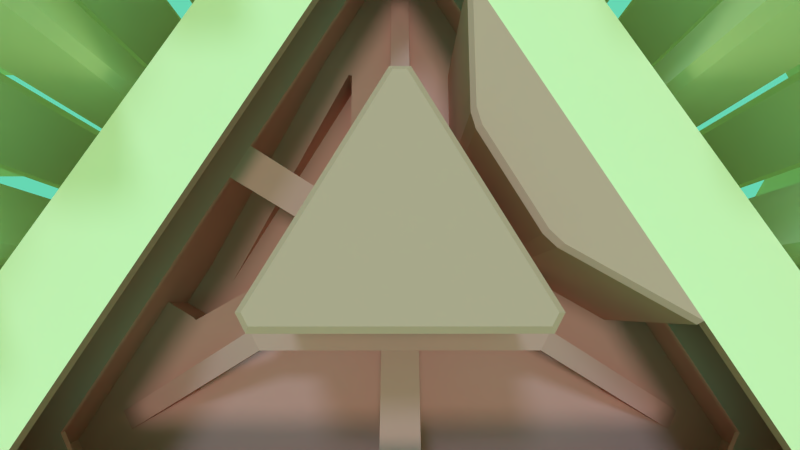 # Source: Jael.blend  (saved by Blender 2.79.0; exported with 4.5.12 LTS)
import bpy
from mathutils import Matrix  # noqa: F401  (used for matrix-valued properties, if any)

bpy.ops.wm.read_factory_settings(use_empty=True)
scene = bpy.context.scene
scene.name = 'Scene'

# ---- collections
col_collection_1 = bpy.data.collections.new('Collection 1'); scene.collection.children.link(col_collection_1)
col_collection_10 = bpy.data.collections.new('Collection 10'); scene.collection.children.link(col_collection_10)

# ---- materials (node trees are filled in below, after node groups)
mat_inaccessible = bpy.data.materials.new('inaccessible')
mat_inaccessible.alpha_threshold = 0.0
mat_inaccessible.use_transparent_shadow = False
mat_inaccessible.diffuse_color = (1.0, 0.8796, 0.5149, 1.0)
mat_inaccessible.roughness = 0.5
mat_accessible = bpy.data.materials.new('accessible')
mat_accessible.alpha_threshold = 0.0
mat_accessible.use_transparent_shadow = False
mat_accessible.diffuse_color = (0.7573, 0.3721, 0.2864, 1.0)
mat_accessible.roughness = 0.5
mat_accessible.line_color = (0.0, 0.0, 0.0, 1.0)

# ---- material node trees

# ---- world
world_world_001 = bpy.data.worlds.new('World.001'); scene.world = world_world_001
world_world_001.color = (0.1331, 0.685, 0.4529)
world_world_001.use_sun_shadow = False
world_world_001.sun_shadow_jitter_overblur = 0.0
world_world_001.cycles.sampling_method = 'MANUAL'

# ---- cameras
cam_camera = bpy.data.cameras.new('Camera')
cam_camera.clip_end = 100.0
cam_camera.lens = 19.07
cam_camera.sensor_width = 32.0
cam_camera.sensor_height = 18.0
cam_camera.display_size = 2.0
cam_camera.lens_unit = 'FOV'
cam_camera.dof.focus_distance = 0.0
cam_camera.dof.aperture_fstop = 128.0
cam_camera.dof.aperture_blades = 6

# ---- lights
light_sun_002 = bpy.data.lights.new('sun.002', 'SUN')
light_sun_002.color = (0.07473, 0.2994, 0.5705)
light_sun_002.transmission_factor = 0.0
light_sun_002.angle = 0.1993
light_sun_002.energy = 1.0
light_sun_002.shadow_buffer_clip_start = 0.5
light_sun_002.shadow_soft_size = 0.1
light_sun_002.shadow_cascade_max_distance = 1000.0
light_sun_002.cycles.use_multiple_importance_sampling = False
light_sun_001 = bpy.data.lights.new('sun.001', 'SUN')
light_sun_001.color = (0.3801, 0.6442, 1.0)
light_sun_001.transmission_factor = 0.0
light_sun_001.angle = 0.1993
light_sun_001.energy = 1.0
light_sun_001.shadow_buffer_clip_start = 0.5
light_sun_001.shadow_soft_size = 0.1
light_sun_001.shadow_cascade_max_distance = 1000.0
light_sun_001.cycles.use_multiple_importance_sampling = False
light_area = bpy.data.lights.new('Area', 'SUN')
light_area.transmission_factor = 0.0
light_area.angle = 0.1993
light_area.energy = 0.8
light_area.shadow_buffer_clip_start = 0.5
light_area.shadow_soft_size = 0.1
light_area.shadow_cascade_max_distance = 1000.0

# ---- meshes
me_cube_008 = bpy.data.meshes.new('Cube.008')
me_cube_008.from_pydata([(4.41, 51.67, 30.0), (10.25, 48.3, 30.0), (10.25, 47.1, 30.0), (-0.6152, -26.59, 30.0), (-1.654, -25.99, 30.0), (5.226, -22.01, 30.0), (5.226, -23.21, 30.0), (-1.654, -19.24, 30.0), (-0.6152, -18.64, 30.0), (-1.654, -2.442, 30.0), (-0.6152, -1.842, 30.0), (-0.6152, -9.787, 30.0), (-1.654, -9.187, 30.0), (5.226, -5.214, 30.0), (5.226, -6.414, 30.0), (-10.25, -14.7, 30.0), (-10.25, -13.5, 30.0), (-3.371, -17.47, 30.0), (-4.41, -18.07, 30.0), (-4.41, -10.12, 30.0), (-3.371, -10.72, 30.0), (-0.6152, 15.08, 30.0), (-1.654, 14.48, 30.0), (5.226, 10.5, 30.0), (5.226, 11.7, 30.0), (-1.654, 7.731, 30.0), (-0.6152, 7.131, 30.0), (-10.25, 3.186, 30.0), (-10.25, 1.986, 30.0), (-3.371, 5.958, 30.0), (-4.41, 6.558, 30.0), (-4.41, -1.387, 30.0), (-3.371, -0.787, 30.0), (-1.654, 31.16, 30.0), (-0.6152, 31.76, 30.0), (-0.6152, 23.81, 30.0), (-1.654, 24.41, 30.0), (5.226, 28.39, 30.0), (5.226, 27.19, 30.0), (-10.25, 18.9, 30.0), (-10.25, 20.1, 30.0), (-3.371, 16.13, 30.0), (-4.41, 15.53, 30.0), (-4.41, 23.48, 30.0), (-3.371, 22.88, 30.0), (-1.654, 48.08, 30.0), (-1.654, 41.33, 30.0), (-0.6152, 40.73, 30.0), (-10.25, 36.79, 30.0), (-10.25, 35.59, 30.0), (-3.371, 39.56, 30.0), (-4.41, 40.16, 30.0), (-4.41, 32.21, 30.0), (-3.371, 32.81, 30.0), (-1.654, -36.04, 30.0), (-0.6152, -35.44, 30.0), (-0.6152, -43.39, 30.0), (-1.654, -42.79, 30.0), (5.226, -38.81, 30.0), (5.226, -40.01, 30.0), (-10.25, -48.3, 30.0), (-10.25, -47.1, 30.0), (-3.371, -51.07, 30.0), (-4.41, -51.67, 30.0), (-4.41, -43.72, 30.0), (-3.371, -44.32, 30.0), (-10.25, -30.41, 30.0), (-10.25, -31.61, 30.0), (-3.371, -27.64, 30.0), (-4.41, -27.04, 30.0), (-4.41, -34.99, 30.0), (-3.371, -34.39, 30.0), (4.41, 51.67, -30.0), (10.25, 48.3, -30.0), (10.25, 47.1, -30.0), (-0.6152, -26.59, -30.0), (-1.654, -25.99, -30.0), (5.226, -22.01, -30.0), (5.226, -23.21, -30.0), (-1.654, -19.24, -30.0), (-0.6152, -18.64, -30.0), (-1.654, -2.442, -30.0), (-0.6152, -1.842, -30.0), (-0.6152, -9.787, -30.0), (-1.654, -9.187, -30.0), (5.226, -5.214, -30.0), (5.226, -6.414, -30.0), (-10.25, -14.7, -30.0), (-10.25, -13.5, -30.0), (-3.371, -17.47, -30.0), (-4.41, -18.07, -30.0), (-4.41, -10.12, -30.0), (-3.371, -10.72, -30.0), (-0.6152, 15.08, -30.0), (-1.654, 14.48, -30.0), (5.226, 10.5, -30.0), (5.226, 11.7, -30.0), (-1.654, 7.731, -30.0), (-0.6152, 7.131, -30.0), (-10.25, 3.186, -30.0), (-10.25, 1.986, -30.0), (-3.371, 5.958, -30.0), (-4.41, 6.558, -30.0), (-4.41, -1.387, -30.0), (-3.371, -0.787, -30.0), (-1.654, 31.16, -30.0), (-0.6152, 31.76, -30.0), (-0.6152, 23.81, -30.0), (-1.654, 24.41, -30.0), (5.226, 28.39, -30.0), (5.226, 27.19, -30.0), (-10.25, 18.9, -30.0), (-10.25, 20.1, -30.0), (-3.371, 16.13, -30.0), (-4.41, 15.53, -30.0), (-4.41, 23.48, -30.0), (-3.371, 22.88, -30.0), (-1.654, 48.08, -30.0), (-1.654, 41.33, -30.0), (-0.6152, 40.73, -30.0), (-10.25, 36.79, -30.0), (-10.25, 35.59, -30.0), (-3.371, 39.56, -30.0), (-4.41, 40.16, -30.0), (-4.41, 32.21, -30.0), (-3.371, 32.81, -30.0), (-1.654, -36.04, -30.0), (-0.6152, -35.44, -30.0), (-0.6152, -43.39, -30.0), (-1.654, -42.79, -30.0), (5.226, -38.81, -30.0), (5.226, -40.01, -30.0), (-10.25, -48.3, -30.0), (-10.25, -47.1, -30.0), (-3.371, -51.07, -30.0), (-4.41, -51.67, -30.0), (-4.41, -43.72, -30.0), (-3.371, -44.32, -30.0), (-10.25, -30.41, -30.0), (-10.25, -31.61, -30.0), (-3.371, -27.64, -30.0), (-4.41, -27.04, -30.0), (-4.41, -34.99, -30.0), (-3.371, -34.39, -30.0)], [], [(70, 67, 139, 142), (60, 61, 133, 132), (50, 53, 125, 122), (47, 46, 118, 119), (18, 15, 87, 90), (68, 71, 143, 140), (62, 63, 135, 134), (58, 59, 131, 130), (0, 1, 73, 72), (36, 33, 105, 108), (16, 19, 91, 88), (9, 10, 82, 81), (45, 0, 72, 117), (34, 37, 109, 106), (28, 27, 99, 100), (20, 17, 89, 92), (11, 12, 84, 83), (7, 8, 80, 79), (63, 60, 132, 135), (46, 45, 117, 118), (38, 35, 107, 110), (30, 29, 101, 102), (26, 25, 97, 98), (61, 64, 136, 133), (54, 55, 127, 126), (2, 47, 119, 74), (43, 44, 116, 115), (12, 9, 81, 84), (65, 62, 134, 137), (56, 57, 129, 128), (53, 52, 124, 125), (27, 30, 102, 99), (10, 13, 85, 82), (3, 4, 76, 75), (71, 70, 142, 143), (31, 28, 100, 103), (22, 21, 93, 94), (14, 11, 83, 86), (5, 6, 78, 77), (57, 54, 126, 129), (39, 40, 112, 111), (29, 32, 104, 101), (24, 23, 95, 96), (19, 20, 92, 91), (55, 58, 130, 127), (49, 48, 120, 121), (41, 42, 114, 113), (37, 38, 110, 109), (6, 3, 75, 78), (67, 66, 138, 139), (59, 56, 128, 131), (51, 50, 122, 123), (21, 24, 96, 93), (4, 7, 79, 76), (69, 68, 140, 141), (64, 65, 137, 136), (42, 39, 111, 114), (25, 22, 94, 97), (15, 16, 88, 87), (8, 5, 77, 80), (48, 51, 123, 120), (40, 43, 115, 112), (33, 34, 106, 105), (23, 26, 98, 95), (17, 18, 90, 89), (13, 14, 86, 85), (1, 2, 74, 73), (66, 69, 141, 138), (52, 49, 121, 124), (44, 41, 113, 116), (35, 36, 108, 107), (32, 31, 103, 104)])
me_cube_008.materials.append(mat_inaccessible)
me_cube_008.use_remesh_preserve_volume = False
me_cube_008.use_remesh_preserve_attributes = False
me_cube_008.use_mirror_vertex_groups = False
me_cube_008.update()
me_cube_007 = bpy.data.meshes.new('Cube.007')
me_cube_007.from_pydata([(3.605, -55.54, -111.0), (1.63, -54.4, -111.0), (14.7, -46.85, -111.0), (14.7, -49.13, -111.0), (1.63, -41.58, -111.0), (3.605, -40.44, -111.0), (1.63, -54.4, 44.62), (3.605, -55.54, 44.62), (14.7, -49.13, 44.62), (14.7, -46.85, 44.62), (3.605, -40.44, 44.62), (1.63, -41.58, 44.62), (1.63, -9.664, -111.0), (3.605, -8.524, -111.0), (3.605, -23.62, -111.0), (1.63, -22.48, -111.0), (14.7, -14.93, -111.0), (14.7, -17.21, -111.0), (3.605, -8.524, 44.62), (1.63, -9.664, 44.62), (1.63, -22.48, 44.62), (3.605, -23.62, 44.62), (14.7, -17.21, 44.62), (14.7, -14.93, 44.62), (-14.7, -32.95, -111.0), (-14.7, -30.67, -111.0), (-1.63, -38.22, -111.0), (-3.605, -39.36, -111.0), (-3.605, -24.26, -111.0), (-1.63, -25.4, -111.0), (-14.7, -30.67, 67.42), (-14.7, -32.95, 67.42), (-3.605, -39.36, 67.42), (-1.63, -38.22, 67.42), (-1.63, -25.4, 67.42), (-3.605, -24.26, 67.42), (3.605, 23.62, -111.0), (1.63, 22.48, -111.0), (14.7, 14.93, -111.0), (14.7, 17.21, -111.0), (1.63, 9.664, -111.0), (3.605, 8.524, -111.0), (1.63, 22.48, 44.62), (3.605, 23.62, 44.62), (14.7, 17.21, 44.62), (14.7, 14.93, 44.62), (3.605, 8.524, 44.62), (1.63, 9.664, 44.62), (-14.7, 1.028, -111.0), (-14.7, -1.252, -111.0), (-1.63, 6.296, -111.0), (-3.605, 7.436, -111.0), (-3.605, -7.66, -111.0), (-1.63, -6.52, -111.0), (-14.7, -1.252, 67.42), (-14.7, 1.028, 67.42), (-3.605, 7.436, 67.42), (-1.63, 6.296, 67.42), (-1.63, -6.52, 67.42), (-3.605, -7.66, 67.42), (1.63, 54.18, -111.0), (3.605, 55.32, -111.0), (3.605, 40.22, -111.0), (1.63, 41.36, -111.0), (14.7, 48.91, -111.0), (14.7, 46.63, -111.0), (3.605, 55.32, 44.62), (1.63, 54.18, 44.62), (1.63, 41.36, 44.62), (3.605, 40.22, 44.62), (14.7, 46.63, 44.62), (14.7, 48.91, 44.62), (-14.7, 30.89, -111.0), (-14.7, 33.17, -111.0), (-1.63, 25.62, -111.0), (-3.605, 24.48, -111.0), (-3.605, 39.58, -111.0), (-1.63, 38.44, -111.0), (-14.7, 33.17, 67.42), (-14.7, 30.89, 67.42), (-3.605, 24.48, 67.42), (-1.63, 25.62, 67.42), (-1.63, 38.44, 67.42), (-3.605, 39.58, 67.42), (-14.7, 64.87, -111.0), (-14.7, 62.59, -111.0), (-1.63, 70.14, -111.0), (-3.605, 71.28, -111.0), (-3.605, 56.18, -111.0), (-1.63, 57.32, -111.0), (-14.7, 62.59, 67.42), (-14.7, 64.87, 67.42), (-3.605, 71.28, 67.42), (-1.63, 70.14, 67.42), (-1.63, 57.32, 67.42), (-3.605, 56.18, 67.42), (1.63, -73.5, -111.0), (3.605, -72.36, -111.0), (3.605, -87.46, -111.0), (1.63, -86.32, -111.0), (14.7, -78.77, -111.0), (14.7, -81.05, -111.0), (3.605, -72.36, 44.62), (1.63, -73.5, 44.62), (1.63, -86.32, 44.62), (3.605, -87.46, 44.62), (14.7, -81.05, 44.62), (14.7, -78.77, 44.62), (-14.7, -96.79, -111.0), (-14.7, -94.51, -111.0), (-1.63, -102.1, -111.0), (-3.605, -103.2, -111.0), (-3.605, -88.1, -111.0), (-1.63, -89.24, -111.0), (-14.7, -94.51, 67.42), (-14.7, -96.79, 67.42), (-3.605, -103.2, 67.42), (-1.63, -102.1, 67.42), (-1.63, -89.24, 67.42), (-3.605, -88.1, 67.42), (-14.7, -62.81, -111.0), (-14.7, -65.09, -111.0), (-1.63, -57.54, -111.0), (-3.605, -56.4, -111.0), (-3.605, -71.5, -111.0), (-1.63, -70.36, -111.0), (-14.7, -65.09, 67.42), (-14.7, -62.81, 67.42), (-3.605, -56.4, 67.42), (-1.63, -57.54, 67.42), (-1.63, -70.36, 67.42), (-3.605, -71.5, 67.42), (1.63, 86.1, -111.0), (3.605, 87.24, -111.0), (3.605, 72.14, -111.0), (1.63, 73.28, -111.0), (14.7, 80.83, -111.0), (14.7, 78.55, -111.0), (3.605, 87.24, 44.62), (1.63, 86.1, 44.62), (1.63, 73.28, 44.62), (3.605, 72.14, 44.62), (14.7, 78.55, 44.62), (14.7, 80.83, 44.62), (-14.7, 96.79, -111.0), (-14.7, 94.51, -111.0), (-1.63, 102.1, -111.0), (-3.605, 103.2, -111.0), (-3.605, 88.1, -111.0), (-1.63, 89.24, -111.0), (-14.7, 94.51, 67.42), (-14.7, 96.79, 67.42), (-3.605, 103.2, 67.42), (-1.63, 102.1, 67.42), (-1.63, 89.24, 67.42), (-3.605, 88.1, 67.42)], [], [(5, 10, 9, 2), (8, 9, 10, 11, 6, 7), (1, 6, 11, 4), (4, 11, 10, 5), (6, 1, 0, 7), (2, 9, 8, 3), (3, 8, 7, 0), (17, 22, 21, 14), (20, 21, 22, 23, 18, 19), (13, 18, 23, 16), (16, 23, 22, 17), (18, 13, 12, 19), (14, 21, 20, 15), (15, 20, 19, 12), (29, 34, 33, 26), (32, 33, 34, 35, 30, 31), (25, 30, 35, 28), (28, 35, 34, 29), (30, 25, 24, 31), (26, 33, 32, 27), (27, 32, 31, 24), (41, 38, 45, 46), (44, 43, 42, 47, 46, 45), (37, 40, 47, 42), (40, 41, 46, 47), (42, 43, 36, 37), (38, 39, 44, 45), (39, 36, 43, 44), (53, 50, 57, 58), (56, 55, 54, 59, 58, 57), (49, 52, 59, 54), (52, 53, 58, 59), (54, 55, 48, 49), (50, 51, 56, 57), (51, 48, 55, 56), (65, 70, 69, 62), (68, 69, 70, 71, 66, 67), (61, 66, 71, 64), (64, 71, 70, 65), (66, 61, 60, 67), (62, 69, 68, 63), (63, 68, 67, 60), (77, 82, 81, 74), (80, 81, 82, 83, 78, 79), (73, 78, 83, 76), (76, 83, 82, 77), (78, 73, 72, 79), (74, 81, 80, 75), (75, 80, 79, 72), (89, 86, 93, 94), (92, 91, 90, 95, 94, 93), (85, 88, 95, 90), (88, 89, 94, 95), (90, 91, 84, 85), (86, 87, 92, 93), (87, 84, 91, 92), (101, 106, 105, 98), (104, 105, 106, 107, 102, 103), (97, 102, 107, 100), (100, 107, 106, 101), (102, 97, 96, 103), (98, 105, 104, 99), (99, 104, 103, 96), (113, 118, 117, 110), (116, 117, 118, 119, 114, 115), (109, 114, 119, 112), (112, 119, 118, 113), (114, 109, 108, 115), (110, 117, 116, 111), (111, 116, 115, 108), (125, 122, 129, 130), (128, 127, 126, 131, 130, 129), (121, 124, 131, 126), (124, 125, 130, 131), (126, 127, 120, 121), (122, 123, 128, 129), (123, 120, 127, 128), (137, 142, 141, 134), (140, 141, 142, 143, 138, 139), (133, 138, 143, 136), (136, 143, 142, 137), (138, 133, 132, 139), (134, 141, 140, 135), (135, 140, 139, 132), (149, 146, 153, 154), (152, 151, 150, 155, 154, 153), (145, 148, 155, 150), (148, 149, 154, 155), (150, 151, 144, 145), (146, 147, 152, 153), (147, 144, 151, 152)])
me_cube_007.materials.append(mat_inaccessible)
me_cube_007.use_remesh_preserve_volume = False
me_cube_007.use_remesh_preserve_attributes = False
me_cube_007.use_mirror_vertex_groups = False
me_cube_007.update()
me_cube_006 = bpy.data.meshes.new('Cube.006')
me_cube_006.from_pydata([(3.605, -55.54, -111.0), (1.63, -54.4, -111.0), (14.7, -46.85, -111.0), (14.7, -49.13, -111.0), (1.63, -41.58, -111.0), (3.605, -40.44, -111.0), (1.63, -54.4, 44.62), (3.605, -55.54, 44.62), (14.7, -49.13, 44.62), (14.7, -46.85, 44.62), (3.605, -40.44, 44.62), (1.63, -41.58, 44.62), (1.63, -9.664, -111.0), (3.605, -8.524, -111.0), (3.605, -23.62, -111.0), (1.63, -22.48, -111.0), (14.7, -14.93, -111.0), (14.7, -17.21, -111.0), (3.605, -8.524, 44.62), (1.63, -9.664, 44.62), (1.63, -22.48, 44.62), (3.605, -23.62, 44.62), (14.7, -17.21, 44.62), (14.7, -14.93, 44.62), (-14.7, -32.95, -111.0), (-14.7, -30.67, -111.0), (-1.63, -38.22, -111.0), (-3.605, -39.36, -111.0), (-3.605, -24.26, -111.0), (-1.63, -25.4, -111.0), (-14.7, -30.67, 67.42), (-14.7, -32.95, 67.42), (-3.605, -39.36, 67.42), (-1.63, -38.22, 67.42), (-1.63, -25.4, 67.42), (-3.605, -24.26, 67.42), (3.605, 23.62, -111.0), (1.63, 22.48, -111.0), (14.7, 14.93, -111.0), (14.7, 17.21, -111.0), (1.63, 9.664, -111.0), (3.605, 8.524, -111.0), (1.63, 22.48, 44.62), (3.605, 23.62, 44.62), (14.7, 17.21, 44.62), (14.7, 14.93, 44.62), (3.605, 8.524, 44.62), (1.63, 9.664, 44.62), (-14.7, 1.028, -111.0), (-14.7, -1.252, -111.0), (-1.63, 6.296, -111.0), (-3.605, 7.436, -111.0), (-3.605, -7.66, -111.0), (-1.63, -6.52, -111.0), (-14.7, -1.252, 67.42), (-14.7, 1.028, 67.42), (-3.605, 7.436, 67.42), (-1.63, 6.296, 67.42), (-1.63, -6.52, 67.42), (-3.605, -7.66, 67.42), (1.63, 54.18, -111.0), (3.605, 55.32, -111.0), (3.605, 40.22, -111.0), (1.63, 41.36, -111.0), (14.7, 48.91, -111.0), (14.7, 46.63, -111.0), (3.605, 55.32, 44.62), (1.63, 54.18, 44.62), (1.63, 41.36, 44.62), (3.605, 40.22, 44.62), (14.7, 46.63, 44.62), (14.7, 48.91, 44.62), (-14.7, 30.89, -111.0), (-14.7, 33.17, -111.0), (-1.63, 25.62, -111.0), (-3.605, 24.48, -111.0), (-3.605, 39.58, -111.0), (-1.63, 38.44, -111.0), (-14.7, 33.17, 67.42), (-14.7, 30.89, 67.42), (-3.605, 24.48, 67.42), (-1.63, 25.62, 67.42), (-1.63, 38.44, 67.42), (-3.605, 39.58, 67.42), (-14.7, 64.87, -111.0), (-14.7, 62.59, -111.0), (-1.63, 70.14, -111.0), (-3.605, 71.28, -111.0), (-3.605, 56.18, -111.0), (-1.63, 57.32, -111.0), (-14.7, 62.59, 67.42), (-14.7, 64.87, 67.42), (-3.605, 71.28, 67.42), (-1.63, 70.14, 67.42), (-1.63, 57.32, 67.42), (-3.605, 56.18, 67.42), (1.63, -73.5, -111.0), (3.605, -72.36, -111.0), (3.605, -87.46, -111.0), (1.63, -86.32, -111.0), (14.7, -78.77, -111.0), (14.7, -81.05, -111.0), (3.605, -72.36, 44.62), (1.63, -73.5, 44.62), (1.63, -86.32, 44.62), (3.605, -87.46, 44.62), (14.7, -81.05, 44.62), (14.7, -78.77, 44.62), (-14.7, -96.79, -111.0), (-14.7, -94.51, -111.0), (-1.63, -102.1, -111.0), (-3.605, -103.2, -111.0), (-3.605, -88.1, -111.0), (-1.63, -89.24, -111.0), (-14.7, -94.51, 67.42), (-14.7, -96.79, 67.42), (-3.605, -103.2, 67.42), (-1.63, -102.1, 67.42), (-1.63, -89.24, 67.42), (-3.605, -88.1, 67.42), (-14.7, -62.81, -111.0), (-14.7, -65.09, -111.0), (-1.63, -57.54, -111.0), (-3.605, -56.4, -111.0), (-3.605, -71.5, -111.0), (-1.63, -70.36, -111.0), (-14.7, -65.09, 67.42), (-14.7, -62.81, 67.42), (-3.605, -56.4, 67.42), (-1.63, -57.54, 67.42), (-1.63, -70.36, 67.42), (-3.605, -71.5, 67.42), (1.63, 86.1, -111.0), (3.605, 87.24, -111.0), (3.605, 72.14, -111.0), (1.63, 73.28, -111.0), (14.7, 80.83, -111.0), (14.7, 78.55, -111.0), (3.605, 87.24, 44.62), (1.63, 86.1, 44.62), (1.63, 73.28, 44.62), (3.605, 72.14, 44.62), (14.7, 78.55, 44.62), (14.7, 80.83, 44.62), (-14.7, 96.79, -111.0), (-14.7, 94.51, -111.0), (-1.63, 102.1, -111.0), (-3.605, 103.2, -111.0), (-3.605, 88.1, -111.0), (-1.63, 89.24, -111.0), (-14.7, 94.51, 67.42), (-14.7, 96.79, 67.42), (-3.605, 103.2, 67.42), (-1.63, 102.1, 67.42), (-1.63, 89.24, 67.42), (-3.605, 88.1, 67.42)], [], [(5, 10, 9, 2), (8, 9, 10, 11, 6, 7), (1, 6, 11, 4), (4, 11, 10, 5), (6, 1, 0, 7), (2, 9, 8, 3), (3, 8, 7, 0), (17, 22, 21, 14), (20, 21, 22, 23, 18, 19), (13, 18, 23, 16), (16, 23, 22, 17), (18, 13, 12, 19), (14, 21, 20, 15), (15, 20, 19, 12), (29, 34, 33, 26), (32, 33, 34, 35, 30, 31), (25, 30, 35, 28), (28, 35, 34, 29), (30, 25, 24, 31), (26, 33, 32, 27), (27, 32, 31, 24), (41, 38, 45, 46), (44, 43, 42, 47, 46, 45), (37, 40, 47, 42), (40, 41, 46, 47), (42, 43, 36, 37), (38, 39, 44, 45), (39, 36, 43, 44), (53, 50, 57, 58), (56, 55, 54, 59, 58, 57), (49, 52, 59, 54), (52, 53, 58, 59), (54, 55, 48, 49), (50, 51, 56, 57), (51, 48, 55, 56), (65, 70, 69, 62), (68, 69, 70, 71, 66, 67), (61, 66, 71, 64), (64, 71, 70, 65), (66, 61, 60, 67), (62, 69, 68, 63), (63, 68, 67, 60), (77, 82, 81, 74), (80, 81, 82, 83, 78, 79), (73, 78, 83, 76), (76, 83, 82, 77), (78, 73, 72, 79), (74, 81, 80, 75), (75, 80, 79, 72), (89, 86, 93, 94), (92, 91, 90, 95, 94, 93), (85, 88, 95, 90), (88, 89, 94, 95), (90, 91, 84, 85), (86, 87, 92, 93), (87, 84, 91, 92), (101, 106, 105, 98), (104, 105, 106, 107, 102, 103), (97, 102, 107, 100), (100, 107, 106, 101), (102, 97, 96, 103), (98, 105, 104, 99), (99, 104, 103, 96), (113, 118, 117, 110), (116, 117, 118, 119, 114, 115), (109, 114, 119, 112), (112, 119, 118, 113), (114, 109, 108, 115), (110, 117, 116, 111), (111, 116, 115, 108), (125, 122, 129, 130), (128, 127, 126, 131, 130, 129), (121, 124, 131, 126), (124, 125, 130, 131), (126, 127, 120, 121), (122, 123, 128, 129), (123, 120, 127, 128), (137, 142, 141, 134), (140, 141, 142, 143, 138, 139), (133, 138, 143, 136), (136, 143, 142, 137), (138, 133, 132, 139), (134, 141, 140, 135), (135, 140, 139, 132), (149, 146, 153, 154), (152, 151, 150, 155, 154, 153), (145, 148, 155, 150), (148, 149, 154, 155), (150, 151, 144, 145), (146, 147, 152, 153), (147, 144, 151, 152)])
me_cube_006.materials.append(mat_inaccessible)
me_cube_006.use_remesh_preserve_volume = False
me_cube_006.use_remesh_preserve_attributes = False
me_cube_006.use_mirror_vertex_groups = False
me_cube_006.update()
me_cube_000 = bpy.data.meshes.new('Cube.000')
me_cube_000.from_pydata([(3.605, -55.54, -111.0), (1.63, -54.4, -111.0), (14.7, -46.85, -111.0), (14.7, -49.13, -111.0), (1.63, -41.58, -111.0), (3.605, -40.44, -111.0), (1.63, -54.4, 44.62), (3.605, -55.54, 44.62), (14.7, -49.13, 44.62), (14.7, -46.85, 44.62), (3.605, -40.44, 44.62), (1.63, -41.58, 44.62), (1.63, -9.664, -111.0), (3.605, -8.524, -111.0), (3.605, -23.62, -111.0), (1.63, -22.48, -111.0), (14.7, -14.93, -111.0), (14.7, -17.21, -111.0), (3.605, -8.524, 44.62), (1.63, -9.664, 44.62), (1.63, -22.48, 44.62), (3.605, -23.62, 44.62), (14.7, -17.21, 44.62), (14.7, -14.93, 44.62), (-14.7, -32.95, -111.0), (-14.7, -30.67, -111.0), (-1.63, -38.22, -111.0), (-3.605, -39.36, -111.0), (-3.605, -24.26, -111.0), (-1.63, -25.4, -111.0), (-14.7, -30.67, 67.42), (-14.7, -32.95, 67.42), (-3.605, -39.36, 67.42), (-1.63, -38.22, 67.42), (-1.63, -25.4, 67.42), (-3.605, -24.26, 67.42), (3.605, 23.62, -111.0), (1.63, 22.48, -111.0), (14.7, 14.93, -111.0), (14.7, 17.21, -111.0), (1.63, 9.664, -111.0), (3.605, 8.524, -111.0), (1.63, 22.48, 44.62), (3.605, 23.62, 44.62), (14.7, 17.21, 44.62), (14.7, 14.93, 44.62), (3.605, 8.524, 44.62), (1.63, 9.664, 44.62), (-14.7, 1.028, -111.0), (-14.7, -1.252, -111.0), (-1.63, 6.296, -111.0), (-3.605, 7.436, -111.0), (-3.605, -7.66, -111.0), (-1.63, -6.52, -111.0), (-14.7, -1.252, 67.42), (-14.7, 1.028, 67.42), (-3.605, 7.436, 67.42), (-1.63, 6.296, 67.42), (-1.63, -6.52, 67.42), (-3.605, -7.66, 67.42), (1.63, 54.18, -111.0), (3.605, 55.32, -111.0), (3.605, 40.22, -111.0), (1.63, 41.36, -111.0), (14.7, 48.91, -111.0), (14.7, 46.63, -111.0), (3.605, 55.32, 44.62), (1.63, 54.18, 44.62), (1.63, 41.36, 44.62), (3.605, 40.22, 44.62), (14.7, 46.63, 44.62), (14.7, 48.91, 44.62), (-14.7, 30.89, -111.0), (-14.7, 33.17, -111.0), (-1.63, 25.62, -111.0), (-3.605, 24.48, -111.0), (-3.605, 39.58, -111.0), (-1.63, 38.44, -111.0), (-14.7, 33.17, 67.42), (-14.7, 30.89, 67.42), (-3.605, 24.48, 67.42), (-1.63, 25.62, 67.42), (-1.63, 38.44, 67.42), (-3.605, 39.58, 67.42), (-14.7, 64.87, -111.0), (-14.7, 62.59, -111.0), (-1.63, 70.14, -111.0), (-3.605, 71.28, -111.0), (-3.605, 56.18, -111.0), (-1.63, 57.32, -111.0), (-14.7, 62.59, 67.42), (-14.7, 64.87, 67.42), (-3.605, 71.28, 67.42), (-1.63, 70.14, 67.42), (-1.63, 57.32, 67.42), (-3.605, 56.18, 67.42), (1.63, -73.5, -111.0), (3.605, -72.36, -111.0), (3.605, -87.46, -111.0), (1.63, -86.32, -111.0), (14.7, -78.77, -111.0), (14.7, -81.05, -111.0), (3.605, -72.36, 44.62), (1.63, -73.5, 44.62), (1.63, -86.32, 44.62), (3.605, -87.46, 44.62), (14.7, -81.05, 44.62), (14.7, -78.77, 44.62), (-14.7, -96.79, -111.0), (-14.7, -94.51, -111.0), (-1.63, -102.1, -111.0), (-3.605, -103.2, -111.0), (-3.605, -88.1, -111.0), (-1.63, -89.24, -111.0), (-14.7, -94.51, 67.42), (-14.7, -96.79, 67.42), (-3.605, -103.2, 67.42), (-1.63, -102.1, 67.42), (-1.63, -89.24, 67.42), (-3.605, -88.1, 67.42), (-14.7, -62.81, -111.0), (-14.7, -65.09, -111.0), (-1.63, -57.54, -111.0), (-3.605, -56.4, -111.0), (-3.605, -71.5, -111.0), (-1.63, -70.36, -111.0), (-14.7, -65.09, 67.42), (-14.7, -62.81, 67.42), (-3.605, -56.4, 67.42), (-1.63, -57.54, 67.42), (-1.63, -70.36, 67.42), (-3.605, -71.5, 67.42), (1.63, 86.1, -111.0), (3.605, 87.24, -111.0), (3.605, 72.14, -111.0), (1.63, 73.28, -111.0), (14.7, 80.83, -111.0), (14.7, 78.55, -111.0), (3.605, 87.24, 44.62), (1.63, 86.1, 44.62), (1.63, 73.28, 44.62), (3.605, 72.14, 44.62), (14.7, 78.55, 44.62), (14.7, 80.83, 44.62), (-14.7, 96.79, -111.0), (-14.7, 94.51, -111.0), (-1.63, 102.1, -111.0), (-3.605, 103.2, -111.0), (-3.605, 88.1, -111.0), (-1.63, 89.24, -111.0), (-14.7, 94.51, 67.42), (-14.7, 96.79, 67.42), (-3.605, 103.2, 67.42), (-1.63, 102.1, 67.42), (-1.63, 89.24, 67.42), (-3.605, 88.1, 67.42)], [], [(5, 10, 9, 2), (8, 9, 10, 11, 6, 7), (1, 6, 11, 4), (4, 11, 10, 5), (6, 1, 0, 7), (2, 9, 8, 3), (3, 8, 7, 0), (17, 22, 21, 14), (20, 21, 22, 23, 18, 19), (13, 18, 23, 16), (16, 23, 22, 17), (18, 13, 12, 19), (14, 21, 20, 15), (15, 20, 19, 12), (29, 34, 33, 26), (32, 33, 34, 35, 30, 31), (25, 30, 35, 28), (28, 35, 34, 29), (30, 25, 24, 31), (26, 33, 32, 27), (27, 32, 31, 24), (41, 38, 45, 46), (44, 43, 42, 47, 46, 45), (37, 40, 47, 42), (40, 41, 46, 47), (42, 43, 36, 37), (38, 39, 44, 45), (39, 36, 43, 44), (53, 50, 57, 58), (56, 55, 54, 59, 58, 57), (49, 52, 59, 54), (52, 53, 58, 59), (54, 55, 48, 49), (50, 51, 56, 57), (51, 48, 55, 56), (65, 70, 69, 62), (68, 69, 70, 71, 66, 67), (61, 66, 71, 64), (64, 71, 70, 65), (66, 61, 60, 67), (62, 69, 68, 63), (63, 68, 67, 60), (77, 82, 81, 74), (80, 81, 82, 83, 78, 79), (73, 78, 83, 76), (76, 83, 82, 77), (78, 73, 72, 79), (74, 81, 80, 75), (75, 80, 79, 72), (89, 86, 93, 94), (92, 91, 90, 95, 94, 93), (85, 88, 95, 90), (88, 89, 94, 95), (90, 91, 84, 85), (86, 87, 92, 93), (87, 84, 91, 92), (101, 106, 105, 98), (104, 105, 106, 107, 102, 103), (97, 102, 107, 100), (100, 107, 106, 101), (102, 97, 96, 103), (98, 105, 104, 99), (99, 104, 103, 96), (113, 118, 117, 110), (116, 117, 118, 119, 114, 115), (109, 114, 119, 112), (112, 119, 118, 113), (114, 109, 108, 115), (110, 117, 116, 111), (111, 116, 115, 108), (125, 122, 129, 130), (128, 127, 126, 131, 130, 129), (121, 124, 131, 126), (124, 125, 130, 131), (126, 127, 120, 121), (122, 123, 128, 129), (123, 120, 127, 128), (137, 142, 141, 134), (140, 141, 142, 143, 138, 139), (133, 138, 143, 136), (136, 143, 142, 137), (138, 133, 132, 139), (134, 141, 140, 135), (135, 140, 139, 132), (149, 146, 153, 154), (152, 151, 150, 155, 154, 153), (145, 148, 155, 150), (148, 149, 154, 155), (150, 151, 144, 145), (146, 147, 152, 153), (147, 144, 151, 152)])
me_cube_000.materials.append(mat_inaccessible)
me_cube_000.use_remesh_preserve_volume = False
me_cube_000.use_remesh_preserve_attributes = False
me_cube_000.use_mirror_vertex_groups = False
me_cube_000.update()
me_cube_012 = bpy.data.meshes.new('Cube.012')
me_cube_012.from_pydata([(-29.82, -34.37, -7.763), (-29.82, 34.34, -7.763), (-15.98, -10.39, -1.807), (-15.98, -10.39, -1.244), (3.391, -0.8264, -1.807), (3.391, -0.8264, -1.244), (3.391, 0.7936, -1.244), (3.391, 0.7936, -1.807), (3.391, 0.7936, -7.763), (3.391, -0.8264, -7.763), (6.414, -0.01639, -7.763), (-15.98, 10.35, -7.763), (-14.57, 11.16, -7.763), (-14.57, -11.2, -7.763), (-15.98, -10.39, -7.763), (31.08, -0.8264, -7.763), (31.08, 0.7936, -7.763), (-28.42, 35.15, -7.763), (-28.42, -35.18, -7.763), (24.44, 0.6595, 8.956), (24.44, -0.6922, 8.956), (-26.38, 28.65, 8.956), (-25.21, 29.32, 8.956), (-25.21, -29.36, 8.956), (-26.38, -28.68, 8.956), (-14.57, -11.2, -1.807), (-14.57, -11.2, -1.244), (-14.57, 11.16, -1.244), (-14.57, 11.16, -1.807), (-15.98, 10.35, -1.807), (-15.98, 10.35, -1.244), (-18.4, 13.98, -1.807), (-18.4, 13.98, -1.244), (-16.5, -15.11, -1.807), (-16.5, -15.11, -1.244), (7.746, 1.077, -1.807), (7.746, 1.077, -1.244), (-16.5, 15.08, -1.244), (-16.5, 15.08, -1.807), (7.746, -1.11, -1.244), (7.746, -1.11, -1.807), (-18.4, -14.02, -1.244), (-18.4, -14.02, -1.807), (-23.12, 22.16, -5.262), (-27.31, 29.42, -7.764), (-21.22, -23.28, -5.258), (-25.41, -30.54, -7.764), (17.19, 1.077, -5.264), (25.57, 1.077, -7.764), (-25.41, 30.51, -7.764), (-21.23, 23.26, -5.262), (25.57, -1.11, -7.764), (17.19, -1.11, -5.264), (-27.31, -29.45, -7.764), (-23.11, -22.19, -5.258), (-5.996, 9.011, -1.807), (-2.762, 7.144, -1.807), (-5.996, 9.011, -1.244), (-2.762, 7.144, -1.244), (-18.4, -1.883, -1.807), (-18.4, 1.85, -1.807), (-18.4, -1.883, -1.244), (-18.4, 1.85, -1.244), (-1.499, 16.8, 1.568), (1.734, 14.93, 1.568), (-1.499, 16.8, 2.131), (1.734, 14.93, 2.131), (-27.39, -1.883, 1.568), (-27.39, 1.85, 1.568), (-27.39, -1.883, 2.131), (-27.39, 1.85, 2.131), (-29.82, -34.37, 1.568), (-28.42, -35.18, 1.568), (31.08, 0.7936, 1.568), (31.08, -0.8264, 1.568), (-28.42, 35.15, 1.568), (-29.82, 34.34, 1.568), (-27.39, -29.4, 1.568), (-27.39, -29.4, 2.131), (-25.33, -30.59, 2.131), (-25.33, -30.59, 1.568), (25.57, 1.177, 2.131), (25.57, 1.177, 1.568), (25.57, -1.21, 1.568), (25.57, -1.21, 2.131), (-25.31, 30.55, 1.568), (-25.31, 30.55, 2.131), (-27.39, 29.36, 2.131), (-27.39, 29.36, 1.568), (-15.27, 23.56, -7.763), (-15.57, 23.26, -7.763), (14.37, 5.979, -7.763), (14.48, 6.384, -7.763), (-9.457, 12.68, -7.763), (-8.351, 11.57, -7.763), (0.631, 6.384, -7.763), (2.143, 5.979, -7.763), (2.143, 5.979, -12.76), (0.631, 6.384, -12.76), (-8.351, 11.57, -12.76), (-9.457, 12.68, -12.76), (14.48, 6.384, -12.76), (14.37, 5.979, -12.76), (-15.57, 23.26, -12.76), (-15.27, 23.56, -12.76), (0.6311, -6.417, -7.763), (2.143, -6.012, -7.763), (-9.457, -12.71, -7.763), (-8.351, -11.6, -7.763), (14.37, -6.012, -7.763), (14.49, -6.436, -7.763), (-15.26, -23.61, -7.763), (-15.57, -23.3, -7.763), (-15.26, -23.61, 9.951), (14.49, -6.436, 9.951), (37.98, 3.116, -15.06), (37.95, -3.016, -15.41), (-35.25, 39.17, -15.06), (-29.85, 42.28, -15.06), (-29.88, -42.28, -15.06), (-35.24, -39.19, -15.06), (-35.24, -39.19, 9.946), (-29.88, -42.28, 9.946), (-29.85, 42.28, 9.946), (-35.25, 39.17, 9.946), (37.96, -3.111, 9.946), (37.98, 3.116, 9.946), (-33.98, -36.77, 2.131), (-33.98, -36.77, 8.974), (-28.42, -39.98, 8.974), (35.24, -3.226, 8.974), (35.24, 3.194, 8.959), (35.24, -3.226, 2.131), (-28.42, 39.95, 2.116), (-28.42, 39.95, 8.959), (-33.98, 36.74, 8.974), (-28.42, -39.98, 2.131), (35.24, 3.194, 2.116), (-33.98, 36.74, 2.131), (24.44, 0.6595, 9.956), (24.44, -0.6922, 9.956), (-26.38, 28.65, 9.956), (-25.21, 29.32, 9.956), (-25.21, -29.36, 9.956), (-26.38, -28.68, 9.956), (-24.65, 29.18, -7.765), (-26.54, 28.09, -7.765), (-26.53, -28.1, -7.758), (-24.64, -29.2, -7.758), (24.04, 1.077, -7.767), (24.04, -1.11, -7.767), (-23.12, 22.16, -7.77), (-21.22, -23.28, -7.765), (17.19, 1.077, -7.772), (-21.23, 23.26, -7.77), (17.19, -1.11, -7.772), (-23.11, -22.19, -7.765), (-15.11, -9.888, -1.244), (2.525, -0.3264, -1.244), (2.525, 0.2936, -1.244), (-14.57, -10.2, -1.244), (-14.57, 10.16, -1.244), (-15.11, 9.855, -1.244), (2.525, 0.2936, 10.41), (2.525, -0.3264, 10.41), (-14.57, -10.2, 10.41), (-15.11, -9.888, 10.41), (-15.11, 9.855, 10.41), (-14.57, 10.16, 10.41), (-5.792, -6.128, 4.609), (-5.387, -5.894, 4.609), (-8.437, -7.656, -0.6813), (-2.742, -4.367, -0.6813), (-8.156, -7.493, -1.244), (-3.023, -4.53, -1.244), (-6.226, -5.377, 4.609), (-5.821, -5.143, 4.609), (-8.871, -6.904, -0.6813), (-3.176, -3.616, -0.6813), (-8.59, -6.742, -1.244), (-3.457, -3.778, -1.244), (-1.575, 11.86, -12.76), (-1.62, 12.09, -12.76), (-1.751, 12.28, -12.76), (-1.945, 12.41, -12.76), (-2.175, 12.46, -12.76), (-2.404, 12.41, -12.76), (-2.599, 12.28, -12.76), (-2.729, 12.09, -12.76), (-2.775, 11.86, -12.76), (-2.729, 11.63, -12.76), (-2.599, 11.44, -12.76), (-2.404, 11.31, -12.76), (-2.175, 11.26, -12.76), (-1.945, 11.31, -12.76), (-1.751, 11.44, -12.76), (-1.62, 11.63, -12.76), (-28.39, -34.72, 2.131), (-28.43, -34.49, 2.131), (-28.56, -34.3, 2.131), (-28.76, -34.17, 2.131), (-28.99, -34.12, 2.131), (-29.22, -34.17, 2.131), (-29.41, -34.3, 2.131), (-29.54, -34.49, 2.131), (-29.59, -34.72, 2.131), (-29.54, -34.95, 2.131), (-29.41, -35.15, 2.131), (-29.22, -35.28, 2.131), (-28.99, -35.32, 2.131), (-28.76, -35.28, 2.131), (-28.56, -35.15, 2.131), (-28.43, -34.95, 2.131), (-26.6, -0.01451, -7.766), (-26.65, 0.2151, -7.766), (-26.78, 0.4098, -7.766), (-26.97, 0.5398, -7.766), (-27.2, 0.5855, -7.766), (-27.43, 0.5398, -7.766), (-27.63, 0.4098, -7.766), (-27.76, 0.2151, -7.766), (-27.8, -0.01451, -7.766), (-27.76, -0.2441, -7.766), (-27.63, -0.4388, -7.766), (-27.43, -0.5688, -7.766), (-27.2, -0.6145, -7.766), (-26.97, -0.5688, -7.766), (-26.78, -0.4388, -7.766), (-26.65, -0.2441, -7.766), (10.35, -0.01371, -7.777), (10.3, 0.2159, -7.777), (10.17, 0.4106, -7.777), (9.976, 0.5406, -7.777), (9.746, 0.5863, -7.777), (9.516, 0.5406, -7.777), (9.322, 0.4106, -7.777), (9.192, 0.2159, -7.777), (9.146, -0.01371, -7.777), (9.192, -0.2433, -7.777), (9.322, -0.438, -7.777), (9.516, -0.568, -7.777), (9.746, -0.6137, -7.777), (9.976, -0.568, -7.777), (10.17, -0.438, -7.777), (10.3, -0.2433, -7.777), (-10.81, 20.98, -12.76), (16.21, 9.382, -7.763), (-9.08, 23.98, -12.76), (-13.54, 26.56, -12.76), (-13.54, 26.56, -7.763), (-15.26, -23.61, 8.956), (14.49, -6.436, 8.956), (2.891, 0.5049, 15.41), (3.391, 0.7936, 14.91), (2.891, -0.5377, 15.41), (3.391, -0.8264, 14.91), (-14.57, -10.62, 15.41), (-14.57, -11.2, 14.91), (-15.48, -10.1, 15.41), (-15.98, -10.39, 14.91), (-15.48, 10.07, 15.41), (-15.98, 10.35, 14.91), (-14.57, 10.59, 15.41), (-14.57, 11.16, 14.91), (-15.26, -23.61, 9.951), (-15.57, -23.3, 9.451), (14.37, -6.012, 9.451), (14.49, -6.436, 9.951), (-8.044, -12.0, 9.951), (-8.351, -11.6, 9.451), (-9.22, -13.18, 9.951), (-9.457, -12.71, 9.451), (2.432, -6.452, 9.951), (2.143, -6.012, 9.451), (0.824, -6.883, 9.951), (0.6311, -6.417, 9.451), (-8.452, -0.01639, -1.244), (-8.498, 0.2132, -1.244), (-8.628, 0.4079, -1.244), (-8.822, 0.5379, -1.244), (-9.052, 0.5836, -1.244), (-9.282, 0.5379, -1.244), (-9.476, 0.4079, -1.244), (-9.606, 0.2132, -1.244), (-9.652, -0.01639, -1.244), (-9.606, -0.246, -1.244), (-9.476, -0.4407, -1.244), (-9.282, -0.5707, -1.244), (-9.052, -0.6164, -1.244), (-8.822, -0.5707, -1.244), (-8.628, -0.4407, -1.244), (-8.498, -0.246, -1.244), (-15.98, 0.2165, 4.609), (-15.98, -0.2515, 4.609), (-15.98, 3.271, -0.6813), (-15.98, -3.306, -0.6813), (-15.98, 2.946, -1.244), (-15.98, -2.981, -1.244), (-15.11, 0.2165, 4.609), (-15.11, -0.2515, 4.609), (-15.11, 3.271, -0.6813), (-15.11, -3.306, -0.6813), (-15.11, 2.946, -1.244), (-15.11, -2.981, -1.244), (37.98, 3.116, -46.42), (37.95, -3.016, -46.42), (-35.25, 39.17, -46.42), (-29.85, 42.28, -46.42), (-29.88, -42.28, -46.42), (-35.24, -39.19, -46.42)], [], [(137, 132, 130, 131), (8, 12, 28, 7), (5, 255, 257, 26, 173, 171, 169, 170, 172, 174), (263, 27, 30, 261), (22, 21, 24, 23, 129, 128, 135, 134, 131, 19), (252, 262, 260, 258, 256, 254), (2, 14, 13, 25), (28, 12, 11, 29), (91, 234, 233), (73, 16, 15, 74), (27, 32, 30), (112, 111, 250, 113, 264, 265), (25, 4, 7, 35, 40, 33, 42, 59, 60, 31, 38, 28, 29, 2), (8, 7, 4, 9), (11, 14, 2, 29), (13, 9, 4, 25), (55, 38, 37, 57), (37, 38, 50, 145, 49), (36, 39, 51, 48), (38, 31, 43, 50), (59, 42, 41, 61), (33, 40, 39, 34), (7, 28, 38, 55, 56, 35), (34, 41, 53, 46), (31, 32, 44, 146, 43), (39, 40, 52, 150, 51), (42, 33, 45, 54), (33, 34, 46, 148, 45), (32, 37, 49, 44), (41, 42, 54, 147, 53), (40, 35, 47, 52), (35, 36, 48, 149, 47), (31, 60, 62, 32), (62, 60, 68, 70), (35, 56, 58, 36), (61, 62, 70, 69), (17, 75, 76, 1), (56, 55, 63, 64), (59, 61, 69, 67), (60, 59, 67, 68), (58, 56, 64, 66), (57, 58, 66, 65), (55, 57, 65, 63), (0, 71, 72, 18), (85, 86, 87, 88), (81, 82, 83, 84), (77, 78, 79, 80), (68, 88, 87, 70), (83, 80, 79, 84), (64, 82, 81, 66), (75, 88, 76), (93, 94, 99, 100), (92, 16, 246), (89, 90, 103, 104), (94, 95, 98, 99), (95, 96, 97, 98), (90, 93, 100, 103), (96, 91, 102, 97), (91, 92, 101, 102), (109, 106, 273, 266), (23, 250, 251, 20, 19, 131, 130, 129), (105, 108, 269, 275), (108, 107, 271, 269), (110, 109, 266, 267, 114, 251), (264, 113, 114, 267, 272, 274, 268, 270), (106, 105, 275, 273), (107, 112, 265, 271), (124, 123, 118, 117), (122, 121, 120, 119), (126, 125, 116, 115), (225, 147, 156), (11, 216, 215, 214, 213, 228, 227, 226, 14), (134, 133, 137, 131), (132, 136, 129, 130), (127, 128, 129, 136), (133, 134, 135, 138), (21, 22, 142, 141), (24, 21, 141, 144), (19, 20, 140, 139), (23, 24, 144, 143), (22, 19, 139, 142), (123, 142, 139, 126), (52, 47, 153, 155), (54, 45, 152, 156), (50, 43, 151, 154), (152, 45, 148), (54, 156, 147), (52, 155, 150), (153, 47, 149), (151, 43, 146), (50, 154, 145), (0, 1, 76, 71), (17, 249, 246, 16, 73, 75), (15, 18, 72, 74), (159, 158, 164, 163), (168, 167, 162, 161), (166, 165, 160, 157), (1, 0, 225, 224, 223, 222, 221, 220, 219, 218, 217), (163, 164, 165, 166, 167, 168), (6, 253, 255, 5), (173, 179, 177, 171), (169, 175, 176, 170), (171, 177, 175, 169), (172, 178, 180, 174), (170, 176, 178, 172), (259, 3, 26, 257), (160, 165, 164, 158, 180, 178, 176, 175, 177, 179), (127, 138, 135, 128), (216, 146, 44), (44, 49, 1), (72, 71, 77, 80, 83, 82, 73, 74), (15, 16, 48), (0, 18, 46), (46, 53, 0), (112, 148, 111), (46, 18, 111), (116, 119, 120, 117, 118, 115), (181, 97, 101), (199, 198, 197, 79, 78, 201, 200), (127, 136, 208, 207, 206), (126, 115, 118, 123), (143, 144, 141, 142, 123, 124, 121, 122, 125, 126, 139, 140, 114, 113), (121, 124, 117, 120), (133, 86, 137), (189, 188, 99), (122, 119, 116, 125), (111, 148, 46), (49, 90, 89), (111, 18, 15), (51, 109, 110), (110, 111, 15), (247, 245, 92, 246), (49, 89, 17), (245, 101, 92), (51, 110, 15), (153, 92, 91), (48, 51, 15), (16, 92, 48), (10, 238, 237), (10, 237, 236), (48, 92, 149), (232, 231, 91), (149, 92, 153), (91, 10, 235), (10, 236, 235), (231, 153, 91), (233, 232, 91), (91, 235, 234), (155, 153, 229), (153, 231, 230), (109, 51, 150), (153, 230, 229), (109, 150, 155), (106, 109, 10), (155, 229, 244), (155, 244, 243), (105, 106, 9), (155, 243, 109), (243, 242, 109), (109, 242, 241), (109, 241, 240), (109, 240, 239), (239, 238, 10), (10, 91, 96), (10, 96, 8), (109, 239, 10), (108, 105, 9), (96, 95, 8), (93, 90, 12), (90, 49, 145), (154, 151, 90), (90, 145, 154), (94, 93, 12), (216, 44, 1), (217, 216, 1), (1, 49, 17), (151, 11, 90), (90, 11, 12), (148, 112, 152), (152, 112, 156), (112, 107, 13), (53, 147, 225), (156, 112, 14), (95, 94, 8), (94, 12, 8), (10, 8, 9), (10, 9, 106), (108, 9, 13), (14, 226, 225), (107, 108, 13), (112, 13, 14), (225, 0, 53), (156, 14, 225), (216, 151, 146), (216, 11, 151), (192, 191, 99), (99, 98, 192), (97, 102, 101), (104, 185, 184), (104, 184, 101, 245), (98, 194, 193), (193, 192, 98), (98, 195, 194), (101, 184, 183), (101, 183, 182), (98, 196, 195), (98, 97, 196), (101, 182, 181), (196, 97, 181), (103, 100, 104), (99, 191, 190), (99, 190, 189), (104, 100, 186), (186, 185, 104), (187, 186, 100), (100, 99, 187), (188, 187, 99), (136, 211, 210), (137, 86, 65, 66, 81), (127, 206, 205), (127, 205, 204), (209, 208, 136), (210, 209, 136), (138, 127, 87), (127, 204, 203), (136, 212, 211), (136, 79, 212), (127, 203, 78), (202, 201, 78), (202, 78, 203), (136, 132, 79), (79, 197, 212), (84, 79, 132), (127, 78, 69, 70, 87), (138, 87, 133), (84, 132, 81), (87, 86, 133), (81, 132, 137), (71, 88, 68, 67, 77), (75, 73, 85), (73, 82, 64, 63, 85), (71, 76, 88), (75, 85, 88), (26, 3, 41), (173, 26, 34), (41, 34, 26), (39, 36, 6), (39, 6, 5), (173, 34, 39), (39, 5, 174), (173, 39, 174), (173, 174, 180, 179), (36, 58, 6), (57, 37, 27), (62, 61, 3), (57, 6, 58), (57, 27, 6), (32, 62, 30), (41, 3, 61), (27, 37, 32), (62, 3, 297, 296, 30), (104, 245, 247, 248), (104, 248, 249, 89), (89, 249, 17), (249, 248, 247, 246), (110, 251, 250, 111), (23, 143, 113, 250), (20, 251, 114, 140), (252, 254, 255, 253), (256, 258, 259, 257), (260, 262, 263, 261), (262, 252, 253, 263), (254, 256, 257, 255), (258, 260, 261, 259), (271, 265, 264, 270), (272, 267, 266, 273), (275, 269, 268, 274), (270, 268, 269, 271), (274, 272, 273, 275), (27, 263, 253, 6), (179, 287, 286), (280, 161, 281), (180, 159, 277), (180, 277, 276), (159, 279, 278), (179, 288, 287), (159, 278, 277), (162, 302, 303, 157, 284), (161, 162, 281), (161, 280, 279), (283, 162, 284), (291, 180, 276), (285, 284, 157), (290, 180, 291), (286, 285, 157), (179, 180, 289), (180, 290, 289), (157, 179, 286), (288, 179, 289), (162, 283, 282), (159, 161, 279), (180, 158, 159), (160, 179, 157), (281, 162, 282), (296, 302, 300, 294), (292, 298, 299, 293), (294, 300, 298, 292), (295, 301, 303, 297), (293, 299, 301, 295), (297, 3, 259, 261, 30, 296, 294, 292, 293, 295), (302, 296, 297, 303), (157, 303, 301, 299, 298, 300, 302, 162, 167, 166), (161, 159, 163, 168), (77, 67, 69, 78), (85, 63, 65, 86), (116, 115, 304, 305), (120, 117, 306, 309), (118, 117, 306, 307), (120, 119, 308, 309), (118, 115, 304, 307), (116, 119, 308, 305)])
me_cube_012.polygons.foreach_set('material_index', [1, 1, 1, 1, 1, 1, 1, 1, 1, 1, 1, 1, 1, 1, 1, 1, 1, 1, 1, 1, 1, 1, 1, 1, 1, 1, 1, 1, 1, 1, 1, 1, 1, 1, 1, 1, 1, 1, 1, 1, 1, 1, 1, 1, 1, 1, 1, 1, 1, 1, 1, 1, 1, 1, 1, 1, 1, 1, 1, 1, 1, 1, 1, 1, 1, 1, 1, 0, 0, 0, 1, 1, 1, 1, 1, 1, 1, 1, 1, 1, 1, 0, 1, 1, 1, 1, 1, 1, 1, 1, 1, 1, 1, 1, 1, 1, 1, 1, 1, 1, 1, 1, 1, 1, 1, 1, 1, 1, 1, 1, 1, 1, 1, 1, 1, 1, 0, 1, 1, 1, 0, 0, 0, 1, 1, 0, 1, 1, 1, 1, 1, 1, 1, 1, 1, 1, 1, 1, 1, 1, 1, 1, 1, 1, 1, 1, 1, 1, 1, 1, 1, 1, 1, 1, 1, 1, 1, 1, 1, 1, 1, 1, 1, 1, 1, 1, 1, 1, 1, 1, 1, 1, 1, 1, 1, 1, 1, 1, 1, 1, 1, 1, 1, 1, 1, 1, 1, 1, 1, 1, 1, 1, 1, 1, 1, 1, 1, 1, 1, 1, 1, 1, 1, 1, 1, 1, 1, 1, 1, 1, 1, 1, 1, 1, 1, 1, 1, 1, 1, 1, 1, 1, 1, 1, 1, 1, 1, 1, 1, 1, 1, 1, 1, 1, 1, 1, 1, 1, 1, 1, 1, 1, 1, 1, 1, 1, 1, 1, 1, 1, 1, 1, 1, 1, 1, 1, 1, 1, 1, 1, 1, 1, 1, 1, 1, 1, 1, 1, 1, 1, 1, 1, 1, 1, 1, 1, 1, 1, 1, 1, 1, 1, 1, 1, 1, 1, 1, 1, 1, 1, 1, 1, 1, 1, 1, 1, 1, 1, 1, 1, 1, 1, 1, 1, 1, 1, 1, 1, 1, 1, 1, 1, 1, 1, 1, 0, 0, 0, 0, 0, 0])
_uv = me_cube_012.uv_layers.new(name='UVMap')
_uv.uv.foreach_set('vector', [0.0, 0.0, 0.0, 0.0, 0.0, 0.0, 0.0, 0.0, 0.0, 0.0, 0.0, 0.0, 0.0, 0.0, 0.0, 0.0, 0.0, 0.0, 0.0, 0.0, 0.0, 0.0, 0.0, 0.0, 0.0, 0.0, 0.0, 0.0, 0.0, 0.0, 0.0, 0.0, 0.0, 0.0, 0.0, 0.0, 0.0, 0.0, 0.0, 0.0, 0.0, 0.0, 0.0, 0.0, 0.0, 0.0, 0.0, 0.0, 0.0, 0.0, 0.0, 0.0, 0.0, 0.0, 0.0, 0.0, 0.0, 0.0, 0.0, 0.0, 0.0, 0.0, 0.0, 0.0, 0.0, 0.0, 0.0, 0.0, 0.0, 0.0, 0.0, 0.0, 0.0, 0.0, 0.0, 0.0, 0.0, 0.0, 0.0, 0.0, 0.0, 0.0, 0.0, 0.0, 0.0, 0.0, 0.0, 0.0, 0.0, 0.0, 0.0, 0.0, 0.0, 0.0, 0.0, 0.0, 0.0, 0.0, 0.0, 0.0, 0.0, 0.0, 0.0, 0.0, 0.0, 0.0, 0.0, 0.0, 0.0, 0.0, 0.0, 0.0, 0.0, 0.0, 0.0, 0.0, 0.0, 0.0, 0.0, 0.0, 0.0, 0.0, 0.0, 0.0, 0.0, 0.0, 0.0, 0.0, 0.0, 0.0, 0.0, 0.0, 0.0, 0.0, 0.0, 0.0, 0.0, 0.0, 0.0, 0.0, 0.0, 0.0, 0.0, 0.0, 0.0, 0.0, 0.0, 0.0, 0.0, 0.0, 0.0, 0.0, 0.0, 0.0, 0.0, 0.0, 0.0, 0.0, 0.0, 0.0, 0.0, 0.0, 0.0, 0.0, 0.0, 0.0, 0.0, 0.0, 0.0, 0.0, 0.0, 0.0, 0.0, 0.0, 0.0, 0.0, 0.0, 0.0, 0.0, 0.0, 0.0, 0.0, 0.0, 0.0, 0.0, 0.0, 0.0, 0.0, 0.0, 0.0, 0.0, 0.0, 0.0, 0.0, 0.0, 0.0, 0.0, 0.0, 0.0, 0.0, 0.0, 0.0, 0.0, 0.0, 0.0, 0.0, 0.0, 0.0, 0.0, 0.0, 0.0, 0.0, 0.0, 0.0, 0.0, 0.0, 0.0, 0.0, 0.0, 0.0, 0.0, 0.0, 0.0, 0.0, 0.0, 0.0, 0.0, 0.0, 0.0, 0.0, 0.0, 0.0, 0.0, 0.0, 0.0, 0.0, 0.0, 0.0, 0.0, 0.0, 0.0, 0.0, 0.0, 0.0, 0.0, 0.0, 0.0, 0.0, 0.0, 0.0, 0.0, 0.0, 0.0, 0.0, 0.0, 0.0, 0.0, 0.0, 0.0, 0.0, 0.0, 0.0, 0.0, 0.0, 0.0, 0.0, 0.0, 0.0, 0.0, 0.0, 0.0, 0.0, 0.0, 0.0, 0.0, 0.0, 0.0, 0.0, 0.0, 0.0, 0.0, 0.0, 0.0, 0.0, 0.0, 0.0, 0.0, 0.0, 0.0, 0.0, 0.0, 0.0, 0.0, 0.0, 0.0, 0.0, 0.0, 0.0, 0.0, 0.0, 0.0, 0.0, 0.0, 0.0, 0.0, 0.0, 0.0, 0.0, 0.0, 0.0, 0.0, 0.0, 0.0, 0.0, 0.0, 0.0, 0.0, 0.0, 0.0, 0.0, 0.0, 0.0, 0.0, 0.0, 0.0, 0.0, 0.0, 0.0, 0.0, 0.0, 0.0, 0.0, 0.0, 0.0, 0.0, 0.0, 0.0, 0.0, 0.0, 0.0, 0.0, 0.0, 0.0, 0.0, 0.0, 0.0, 0.0, 0.0, 0.0, 0.0, 0.0, 0.0, 0.0, 0.0, 0.0, 0.0, 0.0, 0.0, 0.0, 0.0, 0.0, 0.0, 0.0, 0.0, 0.0, 0.0, 0.0, 0.0, 0.0, 0.0, 0.0, 0.0, 0.0, 0.0, 0.0, 0.0, 0.0, 0.0, 0.0, 0.0, 0.0, 0.0, 0.0, 0.0, 0.0, 0.0, 0.0, 0.0, 0.0, 0.0, 0.0, 0.0, 0.0, 0.0, 0.0, 0.0, 0.0, 0.0, 0.0, 0.0, 0.0, 0.0, 0.0, 0.0, 0.0, 0.0, 0.0, 0.0, 0.0, 0.0, 0.0, 0.0, 0.0, 0.0, 0.0, 0.0, 0.0, 0.0, 0.0, 0.0, 0.0, 0.0, 0.0, 0.0, 0.0, 0.0, 0.0, 0.0, 0.0, 0.0, 0.0, 0.0, 0.0, 0.0, 0.0, 0.0, 0.0, 0.0, 0.0, 0.0, 0.0, 0.0, 0.0, 0.0, 0.0, 0.0, 0.0, 0.0, 0.0, 0.0, 0.0, 0.0, 0.0, 0.0, 0.0, 0.0, 0.0, 0.0, 0.0, 0.0, 0.0, 0.0, 0.0, 0.0, 0.0, 0.0, 0.0, 0.0, 0.0, 0.0, 0.0, 0.0, 0.0, 0.0, 0.0, 0.0, 0.0, 0.0, 0.0, 0.0, 0.0, 0.0, 0.0, 0.0, 0.0, 0.0, 0.0, 0.0, 0.0, 0.0, 0.0, 0.0, 0.0, 0.0, 0.0, 0.0, 0.0, 0.0, 0.0, 0.0, 0.0, 0.0, 0.0, 0.0, 0.0, 0.0, 0.0, 0.0, 0.0, 0.0, 0.0, 0.0, 0.0, 0.0, 0.0, 0.0, 0.0, 0.0, 0.0, 0.0, 0.0, 0.0, 0.0, 0.0, 0.0, 0.0, 0.0, 0.0, 0.0, 0.0, 0.0, 0.0, 0.0, 0.0, 0.0, 0.0, 0.0, 0.0, 0.0, 0.0, 0.0, 0.0, 0.0, 0.0, 0.0, 0.0, 0.0, 0.0, 0.0, 0.0, 0.0, 0.0, 0.0, 0.0, 0.0, 0.0, 0.0, 0.0, 0.0, 0.0, 0.0, 0.0, 0.0, 0.0, 0.0, 0.0, 0.0, 0.0, 0.0, 0.0, 0.0, 0.0, 0.0, 0.0, 0.0, 0.0, 0.0, 0.0, 0.0, 0.0, 0.0, 0.0, 0.0, 0.0, 0.0, 0.0, 0.0, 0.0, 0.0, 0.0, 0.0, 0.0, 0.0, 0.0, 0.0, 0.0, 0.0, 0.0, 0.0, 0.0, 0.0, 0.0, 0.0, 0.0, 0.0, 0.0, 0.0, 0.0, 0.0, 0.0, 0.0, 0.0, 0.0, 0.0, 0.0, 0.0, 0.0, 0.0, 0.0, 0.0, 0.0, 0.0, 0.0, 0.0, 0.0, 0.0, 0.0, 0.0, 0.0, 0.0, 0.0, 0.0, 0.0, 0.0, 0.0, 0.0, 0.0, 0.0, 0.0, 0.0, 0.0, 0.0, 0.0, 0.0, 0.0, 0.0, 0.0, 0.0, 0.0, 0.0, 0.0, 0.0, 0.0, 0.0, 0.0, 0.0, 0.0, 0.0, 0.0, 0.0, 0.0, 0.0, 0.0, 0.0, 0.0, 0.0, 0.0, 0.0, 0.0, 0.0, 0.0, 0.0, 0.0, 0.0, 0.0, 0.0, 0.0, 0.0, 0.0, 0.0, 0.0, 0.0, 0.0, 0.0, 0.0, 0.0, 0.0, 0.0, 0.0, 0.0, 0.0, 0.0, 0.0, 0.0, 0.0, 0.0, 0.0, 0.0, 0.0, 0.0, 0.0, 0.0, 0.0, 0.0, 0.0, 0.0, 0.0, 0.0, 0.0, 0.0, 0.0, 0.0, 0.0, 0.0, 0.0, 0.0, 0.0, 0.0, 0.0, 0.0, 0.0, 0.0, 0.0, 0.0, 0.0, 0.0, 0.0, 0.0, 0.0, 0.0, 0.0, 0.0, 0.0, 0.0, 0.0, 0.0, 0.0, 0.0, 0.0, 0.0, 0.0, 0.0, 0.0, 0.0, 0.0, 0.0, 0.0, 0.0, 0.0, 0.0, 0.0, 0.0, 0.0, 0.0, 0.0, 0.0, 0.0, 0.0, 0.0, 0.0, 0.0, 0.0, 0.0, 0.0, 0.0, 0.0, 0.0, 0.0, 0.0, 0.0, 0.0, 0.0, 0.0, 0.0, 0.0, 0.0, 0.0, 0.0, 0.0, 0.0, 0.0, 0.0, 0.0, 0.0, 0.0, 0.0, 0.0, 0.0, 0.0, 0.0, 0.0, 0.0, 0.0, 0.0, 0.0, 0.0, 0.0, 0.0, 0.0, 0.0, 0.0, 0.0, 0.0, 0.0, 0.0, 0.0, 0.0, 0.0, 0.0, 0.0, 0.0, 0.0, 0.0, 0.0, 0.0, 0.0, 0.0, 0.0, 0.0, 0.0, 0.0, 0.0, 0.0, 0.0, 0.0, 0.0, 0.0, 0.0, 0.0, 0.0, 0.0, 0.0, 0.0, 0.0, 0.0, 0.0, 0.0, 0.0, 0.0, 0.0, 0.0, 0.0, 0.0, 0.0, 0.0, 0.0, 0.0, 0.0, 0.0, 0.0, 0.0, 0.0, 0.0, 0.0, 0.0, 0.0, 0.0, 0.0, 0.0, 0.0, 0.0, 0.0, 0.0, 0.0, 0.0, 0.0, 0.0, 0.0, 0.0, 0.0, 0.0, 0.0, 0.0, 0.0, 0.0, 0.0, 0.0, 0.0, 0.0, 0.0, 0.0, 0.0, 0.0, 0.0, 0.0, 0.0, 0.0, 0.0, 0.0, 0.0, 0.0, 0.0, 0.0, 0.0, 0.0, 0.0, 0.0, 0.0, 0.0, 0.0, 0.0, 0.0, 0.0, 0.0, 0.0, 0.0, 0.0, 0.0, 0.0, 0.0, 0.0, 0.0, 0.0, 0.0, 0.0, 0.0, 0.0, 0.0, 0.0, 0.0, 0.0, 0.0, 0.0, 0.0, 0.0, 0.0, 0.0, 0.0, 0.0, 0.0, 0.0, 0.0, 0.0, 0.0, 0.0, 0.0, 0.0, 0.0, 0.0, 0.0, 0.0, 0.0, 0.0, 0.0, 0.0, 0.0, 0.0, 0.0, 0.0, 0.0, 0.0, 0.0, 0.0, 0.0, 0.0, 0.0, 0.0, 0.0, 0.0, 0.0, 0.0, 0.0, 0.0, 0.0, 0.0, 0.0, 0.0, 0.0, 0.0, 0.0, 0.0, 0.0, 0.0, 0.0, 0.0, 0.0, 0.0, 0.0, 0.0, 0.0, 0.0, 0.0, 0.0, 0.0, 0.0, 0.0, 0.0, 0.0, 0.0, 0.0, 0.0, 0.0, 0.0, 0.0, 0.0, 0.0, 0.0, 0.0, 0.0, 0.0, 0.0, 0.0, 0.0, 0.0, 0.0, 0.0, 0.0, 0.0, 0.0, 0.0, 0.0, 0.0, 0.0, 0.0, 0.0, 0.0, 0.0, 0.0, 0.0, 0.0, 0.0, 0.0, 0.0, 0.0, 0.0, 0.0, 0.0, 0.0, 0.0, 0.0, 0.0, 0.0, 0.0, 0.0, 0.0, 0.0, 0.0, 0.0, 0.0, 0.0, 0.0, 0.0, 0.0, 0.0, 0.0, 0.0, 0.0, 0.0, 0.0, 0.0, 0.0, 0.0, 0.0, 0.0, 0.0, 0.0, 0.0, 0.0, 0.0, 0.0, 0.0, 0.0, 0.0, 0.0, 0.0, 0.0, 0.0, 0.0, 0.0, 0.0, 0.0, 0.0, 0.0, 0.0, 0.0, 0.0, 0.0, 0.0, 0.0, 0.0, 0.0, 0.0, 0.0, 0.0, 0.0, 0.0, 0.0, 0.0, 0.0, 0.0, 0.0, 0.0, 0.0, 0.0, 0.0, 0.0, 0.0, 0.0, 0.0, 0.0, 0.0, 0.0, 0.0, 0.0, 0.0, 0.0, 0.0, 0.0, 0.0, 0.0, 0.0, 0.0, 0.0, 0.0, 0.0, 0.0, 0.0, 0.0, 0.0, 0.0, 0.0, 0.0, 0.0, 0.0, 0.0, 0.0, 0.0, 0.0, 0.0, 0.0, 0.0, 0.0, 0.0, 0.0, 0.0, 0.0, 0.0, 0.0, 0.0, 0.0, 0.0, 0.0, 0.0, 0.0, 0.0, 0.0, 0.0, 0.0, 0.0, 0.0, 0.0, 0.0, 0.0, 0.0, 0.0, 0.0, 0.0, 0.0, 0.0, 0.0, 0.0, 0.0, 0.0, 0.0, 0.0, 0.0, 0.0, 0.0, 0.0, 0.0, 0.0, 0.0, 0.0, 0.0, 0.0, 0.0, 0.0, 0.0, 0.0, 0.0, 0.0, 0.0, 0.0, 0.0, 0.0, 0.0, 0.0, 0.0, 0.0, 0.0, 0.0, 0.0, 0.0, 0.0, 0.0, 0.0, 0.0, 0.0, 0.0, 0.0, 0.0, 0.0, 0.0, 0.0, 0.0, 0.0, 0.0, 0.0, 0.0, 0.0, 0.0, 0.0, 0.0, 0.0, 0.0, 0.0, 0.0, 0.0, 0.0, 0.0, 0.0, 0.0, 0.0, 0.0, 0.0, 0.0, 0.0, 0.0, 0.0, 0.0, 0.0, 0.0, 0.0, 0.0, 0.0, 0.0, 0.0, 0.0, 0.0, 0.0, 0.0, 0.0, 0.0, 0.0, 0.0, 0.0, 0.0, 0.0, 0.0, 0.0, 0.0, 0.0, 0.0, 0.0, 0.0, 0.0, 0.0, 0.0, 0.0, 0.0, 0.0, 0.0, 0.0, 0.0, 0.0, 0.0, 0.0, 0.0, 0.0, 0.0, 0.0, 0.0, 0.0, 0.0, 0.0, 0.0, 0.0, 0.0, 0.0, 0.0, 0.0, 0.0, 0.0, 0.0, 0.0, 0.0, 0.0, 0.0, 0.0, 0.0, 0.0, 0.0, 0.0, 0.0, 0.0, 0.0, 0.0, 0.0, 0.0, 0.0, 0.0, 0.0, 0.0, 0.0, 0.0, 0.0, 0.0, 0.0, 0.0, 0.0, 0.0, 0.0, 0.0, 0.0, 0.0, 0.0, 0.0, 0.0, 0.0, 0.0, 0.0, 0.0, 0.0, 0.0, 0.0, 0.0, 0.0, 0.0, 0.0, 0.0, 0.0, 0.0, 0.0, 0.0, 0.0, 0.0, 0.0, 0.0, 0.0, 0.0, 0.0, 0.0, 0.0, 0.0, 0.0, 0.0, 0.0, 0.0, 0.0, 0.0, 0.0, 0.0, 0.0, 0.0, 0.0, 0.0, 0.0, 0.0, 0.0, 0.0, 0.0, 0.0, 0.0, 0.0, 0.0, 0.0, 0.0, 0.0, 0.0, 0.0, 0.0, 0.0, 0.0, 0.0, 0.0, 0.0, 0.0, 0.0, 0.0, 0.0, 0.0, 0.0, 0.0, 0.0, 0.0, 0.0, 0.0, 0.0, 0.0, 0.0, 0.0, 0.0, 0.0, 0.0, 0.0, 0.0, 0.0, 0.0, 0.0, 0.0, 0.0, 0.0, 0.0, 0.0, 0.0, 0.0, 0.0, 0.0, 0.0, 0.0, 0.0, 0.0, 0.0, 0.0, 0.0, 0.0, 0.0, 0.0, 0.0, 0.0, 0.0, 0.0, 0.0, 0.0, 0.0, 0.0, 0.0, 0.0, 0.0, 0.0, 0.0, 0.0, 0.0, 0.0, 0.0, 0.0, 0.0, 0.0, 0.0, 0.0, 0.0, 0.0, 0.0, 0.0, 0.0, 0.0, 0.0, 0.0, 0.0, 0.0, 0.0, 0.0, 0.0, 0.0, 0.0, 0.0, 0.0, 0.0, 0.0, 0.0, 0.0, 0.0, 0.0, 0.0, 0.0, 0.0, 0.0, 0.0, 0.0, 0.0, 0.0, 0.0, 0.0, 0.0, 0.0, 0.0, 0.0, 0.0, 0.0, 0.0, 0.0, 0.0, 0.0, 0.0, 0.0, 0.0, 0.0, 0.0, 0.0, 0.0, 0.0, 0.0, 0.0, 0.0, 0.0, 0.0, 0.0, 0.0, 0.0, 0.0, 0.0, 0.0, 0.0, 0.0, 0.0, 0.0, 0.0, 0.0, 0.0, 0.0, 0.0, 0.0, 0.0, 0.0, 0.0, 0.0, 0.0, 0.0, 0.0, 0.0, 0.0, 0.0, 0.0, 0.0, 0.0, 0.0, 0.0, 0.0, 0.0, 0.0, 0.0, 0.0, 0.0, 0.0, 0.0, 0.0, 0.0, 0.0, 0.0, 0.0, 0.0, 0.0, 0.0, 0.0, 0.0, 0.0, 0.0, 0.0, 0.0, 0.0, 0.0, 0.0, 0.0, 0.0, 0.0, 0.0, 0.0, 0.0, 0.0, 0.0, 0.0, 0.0, 0.0, 0.0, 0.0, 0.0, 0.0, 0.0, 0.0, 0.0, 0.0, 0.0, 0.0, 0.0, 0.0, 0.0, 0.0, 0.0, 0.0, 0.0, 0.0, 0.0, 0.0, 0.0, 0.0, 0.0, 0.0, 0.0, 0.0, 0.0, 0.0, 0.0, 0.0, 0.0, 0.0, 0.0, 0.0, 0.0, 0.0, 0.0, 0.0, 0.0, 0.0, 0.0, 0.0, 0.0, 0.0, 0.0, 0.0, 0.0, 0.0, 0.0, 0.0, 0.0, 0.0, 0.0, 0.0, 0.0, 0.0, 0.0, 0.0, 0.0, 0.0, 0.0, 0.0, 0.0, 0.0, 0.0, 0.0, 0.0, 0.0, 0.0, 0.0, 0.0, 0.0, 0.0, 0.0, 0.0, 0.0, 0.0, 0.0, 0.0, 0.0, 0.0, 0.0, 0.0, 0.0, 0.0, 0.0, 0.0, 0.0, 0.0, 0.0, 0.0, 0.0, 0.0, 0.0, 0.0, 0.0, 0.0, 0.0, 0.0, 0.0, 0.0, 0.0, 0.0, 0.0, 0.0, 0.0, 0.0, 0.0, 0.0, 0.0, 0.0, 0.0, 0.0, 0.0, 0.0, 0.0, 0.0, 0.0, 0.0, 0.0, 0.0, 0.0, 0.0, 0.0, 0.0, 0.0, 0.0, 0.0, 0.0, 0.0, 0.0, 0.0, 0.0, 0.0, 0.0, 0.0, 0.0, 0.0, 0.0, 0.0, 0.0, 0.0, 0.0, 0.0, 0.0, 0.0, 0.0, 0.0, 0.0, 0.0, 0.0, 0.0, 0.0, 0.0, 0.0, 0.0, 0.0, 0.0, 0.0, 0.0, 0.0, 0.0, 0.0, 0.0, 0.0, 0.0, 0.0, 0.0, 0.0, 0.0, 0.0, 0.0, 0.0, 0.0, 0.0, 0.0, 0.0, 0.0, 0.0, 0.0, 0.0, 0.0, 0.0, 0.0, 0.0, 0.0, 0.0, 0.0, 0.0, 0.0, 0.0, 0.0, 0.0, 0.0, 0.0, 0.0, 0.0, 0.0, 0.0, 0.0, 0.0, 0.0, 0.0, 0.0, 0.0, 0.0, 0.0, 0.0, 0.0, 0.0, 0.0, 0.0, 0.0, 0.0, 0.0, 0.0, 0.0, 0.0, 0.0, 0.0, 0.0, 0.0, 0.0, 0.0, 0.0, 0.0, 0.0, 0.0, 0.0, 0.0, 0.0, 0.0, 0.0, 0.0, 0.0, 0.0, 0.0, 0.0, 0.0, 0.0, 0.0, 0.0, 0.0, 0.0, 0.0, 0.0, 0.0, 0.0, 0.0, 0.0, 0.0, 0.0, 0.0, 0.0, 0.0, 0.0, 0.0, 0.0, 0.0, 0.0, 0.0, 0.0, 0.0, 0.0, 0.0, 0.0, 0.0, 0.0, 0.0, 0.0, 0.0, 0.0, 0.0, 0.0, 0.0, 0.0, 0.0, 0.0, 0.0, 0.0, 0.0, 0.0, 0.0, 0.0, 0.0, 0.0, 0.0, 0.0, 0.0, 0.0, 0.0, 0.0, 0.0, 0.0, 0.0, 0.0, 0.0, 0.0, 0.0, 0.0, 0.0, 0.0, 0.0, 0.0, 0.0, 0.0, 0.0, 0.0, 0.0, 0.0, 0.0, 0.0, 0.0, 0.0, 0.0, 0.0, 0.0, 0.0, 0.0, 0.0, 0.0, 0.0, 0.0, 0.0, 0.0, 0.0, 0.0, 0.0, 0.0, 0.0, 0.0, 0.0, 0.0, 0.0, 0.0, 0.0, 0.0, 0.0, 0.0, 0.0, 0.0, 0.0, 0.0, 0.0, 0.0, 0.0, 0.0, 0.0, 0.0, 0.0, 0.0, 0.0, 0.0, 0.0, 0.0, 0.0, 0.0, 0.0, 0.0, 0.0, 0.0, 0.0, 0.0, 0.0, 0.0, 0.0, 0.0, 0.0, 0.0, 0.0, 0.0, 0.0, 0.0, 0.0, 0.0, 0.0, 0.0, 0.0, 0.0, 0.0, 0.0, 0.0, 0.0, 0.0, 0.0, 0.0, 0.0, 0.0, 0.0, 0.0, 0.0, 0.0, 0.0, 0.0, 0.0, 0.0, 0.0, 0.0, 0.0, 0.0, 0.0, 0.0, 0.0, 0.0, 0.0, 0.0, 0.0, 0.0, 0.0, 0.0, 0.0, 0.0, 0.0, 0.0, 0.0, 0.0, 0.0, 0.0, 0.0, 0.0, 0.0, 0.0, 0.0, 0.0, 0.0, 0.0, 0.0, 0.0, 0.0, 0.0, 0.0, 0.0, 0.0, 0.0, 0.0, 0.0, 0.0, 0.0, 0.0, 0.0, 0.0, 0.0, 0.0, 0.0, 0.0, 0.0, 0.0, 0.0, 0.0, 0.0, 0.0, 0.0, 0.0, 0.0, 0.0, 0.0, 0.0, 0.0, 0.0, 0.0, 0.0, 0.0, 0.0, 0.0, 0.0, 0.0, 0.0, 0.0, 0.0, 0.0, 0.0, 0.0, 0.0, 0.0, 0.0, 0.0, 0.0, 0.0, 0.0, 0.0, 0.0, 0.0, 0.0, 0.0, 0.0, 0.0, 0.0, 0.0, 0.0, 0.0, 0.0, 0.0, 0.0, 0.0, 0.0, 0.0, 0.0, 0.0, 0.0, 0.0, 0.0, 0.0, 0.0, 0.0, 0.0, 0.0, 0.0, 0.0, 0.0, 0.0, 0.0, 0.0, 0.0, 0.0, 0.0, 0.0, 0.0, 0.0, 0.0, 0.0, 0.0, 0.0, 0.0, 0.0, 0.0, 0.0, 0.0, 0.0, 0.0, 0.0, 0.0, 0.0, 0.0, 0.0, 0.0, 0.0, 0.0, 0.0, 0.0, 0.0, 0.0, 0.0, 0.0, 0.0, 0.0, 0.0, 0.0, 0.0, 0.0, 0.0, 0.0, 0.0, 0.0, 0.0, 0.0, 0.0, 0.0, 0.0, 0.0, 0.0, 0.0, 0.0, 0.0, 0.0, 0.0, 0.0, 0.0, 0.0, 0.0, 0.0, 0.0, 0.0, 0.0, 0.0, 0.0, 0.0, 0.0, 0.0, 0.0, 0.0, 0.0, 0.0, 0.0, 0.0, 0.0, 0.0, 0.0, 0.0, 0.0, 0.0, 0.0, 0.0, 0.0, 0.0, 0.0, 0.0, 0.0, 0.0, 0.0, 0.0, 0.0, 0.0, 0.0, 0.0, 0.0, 0.0, 0.0, 0.0, 0.0, 0.0, 0.0, 0.0, 0.0, 0.0, 0.0, 0.0, 0.0, 0.0, 0.0, 0.0, 0.0, 0.0, 0.0, 0.0, 0.0, 0.0, 0.0, 0.0, 0.0, 0.0, 0.0, 0.0, 0.0, 0.0, 0.0, 0.0, 0.0, 0.0, 0.0, 0.0, 0.0, 0.0, 0.0, 0.0, 0.0, 0.0, 0.0, 0.0, 0.0, 0.0, 0.0, 0.0, 0.0, 0.0, 0.0, 0.0, 0.0, 0.0, 0.0, 0.0, 0.0, 0.0, 0.0, 0.0, 0.0, 0.0, 0.0, 0.0, 0.0, 0.0, 0.0, 0.0, 0.0, 0.0, 0.0, 0.0, 0.0, 0.0, 0.0, 0.0, 0.0, 0.0, 0.0, 0.0, 0.0, 0.0, 0.0, 0.0, 0.0, 0.0, 0.0, 0.0, 0.0, 0.0, 0.0, 0.0, 0.0, 0.0, 0.0, 0.0, 0.0, 0.0, 0.0, 0.0, 0.0, 0.0, 0.0, 0.0, 0.0, 0.0, 0.0, 0.0, 0.0, 0.0, 0.0, 0.0, 0.0, 0.0, 0.0, 0.0, 0.0, 0.0, 0.0, 0.0, 0.0, 0.0, 0.0, 0.0, 0.0, 0.0, 0.0, 0.0, 0.0, 0.0, 0.0, 0.0, 0.0, 0.0, 0.0, 0.0, 0.0, 0.0, 0.0, 0.0, 0.0, 0.0, 0.0, 0.0, 0.0, 0.0, 0.0, 0.0, 0.0, 0.0, 0.0, 0.0, 0.0, 0.0, 0.0, 0.0, 0.0, 0.0, 0.0, 0.0, 0.0, 0.0, 0.0, 0.0, 0.0, 0.0, 0.0, 0.0, 0.0, 0.0, 0.0, 0.0, 0.0, 0.0, 0.0, 0.0, 0.0, 0.0, 0.0, 0.0, 0.0, 0.0, 0.0, 0.0, 0.0, 0.0, 0.0, 0.0, 0.0, 0.0, 0.0, 0.0, 0.0, 0.0, 0.0, 0.0, 0.0, 0.0, 0.0, 0.0, 0.0, 0.0, 0.0, 0.0, 0.0, 0.0, 0.0, 0.0, 0.0, 0.0, 0.0, 0.0, 0.0, 0.0, 0.0, 0.0, 0.0, 0.0, 0.0, 0.0, 0.0, 0.0, 0.0, 0.0, 0.0, 0.0, 0.0, 0.0, 0.0, 0.0, 0.0, 0.0, 0.0, 0.0, 0.0, 0.0, 0.0, 0.0, 0.0, 0.0, 0.0, 0.0, 0.0, 0.0, 0.0, 0.0, 0.0, 0.0, 0.0, 0.0, 0.0, 0.0, 0.0, 0.0, 0.0, 0.0, 0.0, 0.0, 0.0, 0.0, 0.0, 0.0, 0.0, 0.0, 0.0])
me_cube_012.materials.append(mat_inaccessible)
me_cube_012.materials.append(mat_accessible)
me_cube_012.use_remesh_preserve_volume = False
me_cube_012.use_remesh_preserve_attributes = False
me_cube_012.use_mirror_vertex_groups = False
me_cube_012.update()
me_cube_003 = bpy.data.meshes.new('Cube.003')
me_cube_003.from_pydata([(15.26, 55.13, 32.96), (-8.984, 41.14, 32.96), (-8.984, -58.77, 32.96), (-8.984, -58.77, 33.96), (-8.984, 41.14, 33.96), (15.26, 55.13, 33.96), (-15.27, 44.75, 32.96), (15.27, 62.38, 32.96), (-15.27, -62.38, 32.96), (15.27, 62.38, 33.96), (-15.27, 44.75, 33.96), (-15.27, -62.38, 33.96), (6.932, 48.56, -44.0), (12.77, 45.19, -44.0), (12.77, 43.99, -44.0), (6.932, 48.56, 36.0), (12.77, 43.99, 36.0), (12.77, 45.19, 36.0), (1.907, -29.69, -44.0), (0.8679, -29.09, -44.0), (7.749, -25.12, -44.0), (7.749, -26.32, -44.0), (0.8679, -22.35, -44.0), (1.907, -21.75, -44.0), (0.8679, -29.09, 36.0), (1.907, -29.69, 36.0), (7.749, -26.32, 36.0), (7.749, -25.12, 36.0), (1.907, -21.75, 36.0), (0.8679, -22.35, 36.0), (0.8679, -5.55, -44.0), (1.907, -4.95, -44.0), (1.907, -12.89, -44.0), (0.8679, -12.29, -44.0), (7.749, -8.322, -44.0), (7.749, -9.522, -44.0), (1.907, -4.95, 36.0), (0.8679, -5.55, 36.0), (0.8679, -12.29, 36.0), (1.907, -12.89, 36.0), (7.749, -9.522, 36.0), (7.749, -8.322, 36.0), (-7.729, -17.8, -44.0), (-7.729, -16.6, -44.0), (-0.8483, -20.58, -44.0), (-1.888, -21.18, -44.0), (-1.888, -13.23, -44.0), (-0.8483, -13.83, -44.0), (-7.729, -16.6, 44.0), (-7.729, -17.8, 44.0), (-1.888, -21.18, 44.0), (-0.8483, -20.58, 44.0), (-0.8483, -13.83, 44.0), (-1.888, -13.23, 44.0), (1.907, 11.97, -44.0), (0.8679, 11.37, -44.0), (7.749, 7.396, -44.0), (7.749, 8.596, -44.0), (0.8679, 4.623, -44.0), (1.907, 4.023, -44.0), (0.8679, 11.37, 36.0), (1.907, 11.97, 36.0), (7.749, 8.596, 36.0), (7.749, 7.396, 36.0), (1.907, 4.023, 36.0), (0.8679, 4.623, 36.0), (-7.729, 0.07781, -44.0), (-7.729, -1.122, -44.0), (-0.8483, 2.85, -44.0), (-1.888, 3.45, -44.0), (-1.888, -4.495, -44.0), (-0.8483, -3.895, -44.0), (-7.729, -1.122, 44.0), (-7.729, 0.07781, 44.0), (-1.888, 3.45, 44.0), (-0.8483, 2.85, 44.0), (-0.8483, -3.895, 44.0), (-1.888, -4.495, 44.0), (0.8679, 28.05, -44.0), (1.907, 28.65, -44.0), (1.907, 20.71, -44.0), (0.8679, 21.31, -44.0), (7.749, 25.28, -44.0), (7.749, 24.08, -44.0), (1.907, 28.65, 36.0), (0.8679, 28.05, 36.0), (0.8679, 21.31, 36.0), (1.907, 20.71, 36.0), (7.749, 24.08, 36.0), (7.749, 25.28, 36.0), (-7.729, 15.8, -44.0), (-7.729, 17.0, -44.0), (-0.8483, 13.02, -44.0), (-1.888, 12.42, -44.0), (-1.888, 20.37, -44.0), (-0.8483, 19.77, -44.0), (-7.729, 17.0, 44.0), (-7.729, 15.8, 44.0), (-1.888, 12.42, 44.0), (-0.8483, 13.02, 44.0), (-0.8483, 19.77, 44.0), (-1.888, 20.37, 44.0), (0.8679, 44.97, -44.0), (0.8679, 38.22, -44.0), (1.907, 37.62, -44.0), (0.8679, 44.97, 36.0), (1.907, 37.62, 36.0), (0.8679, 38.22, 36.0), (-7.729, 33.68, -44.0), (-7.729, 32.48, -44.0), (-0.8483, 36.45, -44.0), (-1.888, 37.05, -44.0), (-1.888, 29.11, -44.0), (-0.8483, 29.71, -44.0), (-7.729, 32.48, 44.0), (-7.729, 33.68, 44.0), (-1.888, 37.05, 44.0), (-0.8483, 36.45, 44.0), (-0.8483, 29.71, 44.0), (-1.888, 29.11, 44.0), (0.8679, -39.15, -44.0), (1.907, -38.55, -44.0), (1.907, -46.49, -44.0), (0.8679, -45.89, -44.0), (7.749, -41.92, -44.0), (7.749, -43.12, -44.0), (1.907, -38.55, 36.0), (0.8679, -39.15, 36.0), (0.8679, -45.89, 36.0), (1.907, -46.49, 36.0), (7.749, -43.12, 36.0), (7.749, -41.92, 36.0), (-7.729, -51.4, -44.0), (-7.729, -50.2, -44.0), (-0.8483, -54.18, -44.0), (-1.888, -54.78, -44.0), (-1.888, -46.83, -44.0), (-0.8483, -47.43, -44.0), (-7.729, -50.2, 44.0), (-7.729, -51.4, 44.0), (-1.888, -54.78, 44.0), (-0.8483, -54.18, 44.0), (-0.8483, -47.43, 44.0), (-1.888, -46.83, 44.0), (-7.729, -33.52, -44.0), (-7.729, -34.72, -44.0), (-0.8483, -30.75, -44.0), (-1.888, -30.15, -44.0), (-1.888, -38.09, -44.0), (-0.8483, -37.49, -44.0), (-7.729, -34.72, 44.0), (-7.729, -33.52, 44.0), (-1.888, -30.15, 44.0), (-0.8483, -30.75, 44.0), (-0.8483, -37.49, 44.0), (-1.888, -38.09, 44.0)], [], [(3, 2, 1, 4), (10, 6, 8, 11), (0, 5, 4, 1), (6, 10, 9, 7), (5, 9, 10, 4), (4, 10, 11, 3), (2, 8, 6, 1), (1, 6, 7, 0), (12, 102, 105, 15), (12, 15, 17, 13), (13, 17, 16, 14), (23, 28, 27, 20), (26, 27, 28, 29, 24, 25), (19, 24, 29, 22), (22, 29, 28, 23), (24, 19, 18, 25), (20, 27, 26, 21), (21, 26, 25, 18), (35, 40, 39, 32), (38, 39, 40, 41, 36, 37), (31, 36, 41, 34), (34, 41, 40, 35), (36, 31, 30, 37), (32, 39, 38, 33), (33, 38, 37, 30), (47, 52, 51, 44), (50, 51, 52, 53, 48, 49), (43, 48, 53, 46), (46, 53, 52, 47), (48, 43, 42, 49), (44, 51, 50, 45), (45, 50, 49, 42), (59, 56, 63, 64), (62, 61, 60, 65, 64, 63), (55, 58, 65, 60), (58, 59, 64, 65), (60, 61, 54, 55), (56, 57, 62, 63), (57, 54, 61, 62), (71, 68, 75, 76), (74, 73, 72, 77, 76, 75), (67, 70, 77, 72), (70, 71, 76, 77), (72, 73, 66, 67), (68, 69, 74, 75), (69, 66, 73, 74), (83, 88, 87, 80), (86, 87, 88, 89, 84, 85), (79, 84, 89, 82), (82, 89, 88, 83), (84, 79, 78, 85), (80, 87, 86, 81), (81, 86, 85, 78), (95, 100, 99, 92), (98, 99, 100, 101, 96, 97), (91, 96, 101, 94), (94, 101, 100, 95), (96, 91, 90, 97), (92, 99, 98, 93), (93, 98, 97, 90), (14, 16, 106, 104), (102, 103, 107, 105), (103, 104, 106, 107), (16, 17, 15, 105, 107, 106), (113, 110, 117, 118), (116, 115, 114, 119, 118, 117), (109, 112, 119, 114), (112, 113, 118, 119), (114, 115, 108, 109), (110, 111, 116, 117), (111, 108, 115, 116), (125, 130, 129, 122), (128, 129, 130, 131, 126, 127), (121, 126, 131, 124), (124, 131, 130, 125), (126, 121, 120, 127), (122, 129, 128, 123), (123, 128, 127, 120), (137, 142, 141, 134), (140, 141, 142, 143, 138, 139), (133, 138, 143, 136), (136, 143, 142, 137), (138, 133, 132, 139), (134, 141, 140, 135), (135, 140, 139, 132), (149, 146, 153, 154), (152, 151, 150, 155, 154, 153), (145, 148, 155, 150), (148, 149, 154, 155), (150, 151, 144, 145), (146, 147, 152, 153), (147, 144, 151, 152)])
me_cube_003.materials.append(mat_inaccessible)
me_cube_003.use_remesh_preserve_volume = False
me_cube_003.use_remesh_preserve_attributes = False
me_cube_003.use_mirror_vertex_groups = False
me_cube_003.update()
me_cube_010 = bpy.data.meshes.new('Cube.010')
me_cube_010.from_pydata([(20.65, -46.95, 30.0), (13.9, -46.95, 30.0), (13.3, -45.91, 30.0), (-14.13, 23.33, 30.0), (-12.93, 23.33, 30.0), (-16.9, 16.45, 30.0), (-17.5, 17.49, 30.0), (-9.557, 17.49, 30.0), (-10.16, 16.45, 30.0), (-1.157, 2.942, 30.0), (-1.757, 1.903, 30.0), (-5.729, 8.783, 30.0), (-4.529, 8.783, 30.0), (-8.502, 1.903, 30.0), (-9.102, 2.942, 30.0), (0.1609, 17.85, 30.0), (0.7609, 16.81, 30.0), (-7.184, 16.81, 30.0), (-6.584, 17.85, 30.0), (-2.612, 10.97, 30.0), (-3.812, 10.97, 30.0), (6.702, -12.75, 30.0), (7.302, -11.71, 30.0), (-0.6432, -11.71, 30.0), (-0.04319, -12.75, 30.0), (3.929, -5.868, 30.0), (2.729, -5.868, 30.0), (9.102, 2.367, 30.0), (8.502, 3.406, 30.0), (4.529, -3.475, 30.0), (5.729, -3.475, 30.0), (1.757, 3.406, 30.0), (1.157, 2.367, 30.0), (15.64, -26.16, 30.0), (15.04, -27.2, 30.0), (11.07, -20.32, 30.0), (12.27, -20.32, 30.0), (8.298, -27.2, 30.0), (7.698, -26.16, 30.0), (16.96, -11.25, 30.0), (17.56, -12.28, 30.0), (9.616, -12.28, 30.0), (10.22, -11.25, 30.0), (14.19, -18.13, 30.0), (12.99, -18.13, 30.0), (24.1, -40.81, 30.0), (20.73, -34.97, 30.0), (19.53, -34.97, 30.0), (25.9, -26.73, 30.0), (25.3, -25.69, 30.0), (21.33, -32.57, 30.0), (22.53, -32.57, 30.0), (18.56, -25.69, 30.0), (17.96, -26.73, 30.0), (-17.96, 32.04, 30.0), (-18.56, 31.0, 30.0), (-22.53, 37.88, 30.0), (-21.33, 37.88, 30.0), (-25.3, 31.0, 30.0), (-25.9, 32.04, 30.0), (-16.64, 46.95, 30.0), (-16.04, 45.91, 30.0), (-23.98, 45.91, 30.0), (-23.38, 46.95, 30.0), (-19.41, 40.07, 30.0), (-20.61, 40.07, 30.0), (-7.698, 31.47, 30.0), (-8.298, 32.5, 30.0), (-12.27, 25.62, 30.0), (-11.07, 25.62, 30.0), (-15.04, 32.5, 30.0), (-15.64, 31.47, 30.0), (20.65, -46.95, -30.0), (13.9, -46.95, -30.0), (13.3, -45.91, -30.0), (-14.13, 23.33, -30.0), (-12.93, 23.33, -30.0), (-16.9, 16.45, -30.0), (-17.5, 17.49, -30.0), (-9.557, 17.49, -30.0), (-10.16, 16.45, -30.0), (-1.157, 2.942, -30.0), (-1.757, 1.903, -30.0), (-5.729, 8.783, -30.0), (-4.529, 8.783, -30.0), (-8.502, 1.903, -30.0), (-9.102, 2.942, -30.0), (0.1609, 17.85, -30.0), (0.7609, 16.81, -30.0), (-7.184, 16.81, -30.0), (-6.584, 17.85, -30.0), (-2.612, 10.97, -30.0), (-3.812, 10.97, -30.0), (6.702, -12.75, -30.0), (7.302, -11.71, -30.0), (-0.6432, -11.71, -30.0), (-0.04319, -12.75, -30.0), (3.929, -5.868, -30.0), (2.729, -5.868, -30.0), (9.102, 2.367, -30.0), (8.502, 3.406, -30.0), (4.529, -3.475, -30.0), (5.729, -3.475, -30.0), (1.757, 3.406, -30.0), (1.157, 2.367, -30.0), (15.64, -26.16, -30.0), (15.04, -27.2, -30.0), (11.07, -20.32, -30.0), (12.27, -20.32, -30.0), (8.298, -27.2, -30.0), (7.698, -26.16, -30.0), (16.96, -11.25, -30.0), (17.56, -12.28, -30.0), (9.616, -12.28, -30.0), (10.22, -11.25, -30.0), (14.19, -18.13, -30.0), (12.99, -18.13, -30.0), (24.1, -40.81, -30.0), (20.73, -34.97, -30.0), (19.53, -34.97, -30.0), (25.9, -26.73, -30.0), (25.3, -25.69, -30.0), (21.33, -32.57, -30.0), (22.53, -32.57, -30.0), (18.56, -25.69, -30.0), (17.96, -26.73, -30.0), (-17.96, 32.04, -30.0), (-18.56, 31.0, -30.0), (-22.53, 37.88, -30.0), (-21.33, 37.88, -30.0), (-25.3, 31.0, -30.0), (-25.9, 32.04, -30.0), (-16.64, 46.95, -30.0), (-16.04, 45.91, -30.0), (-23.98, 45.91, -30.0), (-23.38, 46.95, -30.0), (-19.41, 40.07, -30.0), (-20.61, 40.07, -30.0), (-7.698, 31.47, -30.0), (-8.298, 32.5, -30.0), (-12.27, 25.62, -30.0), (-11.07, 25.62, -30.0), (-15.04, 32.5, -30.0), (-15.64, 31.47, -30.0)], [], [(68, 71, 143, 140), (62, 63, 135, 134), (18, 15, 87, 90), (58, 59, 131, 130), (36, 33, 105, 108), (16, 19, 91, 88), (9, 10, 82, 81), (0, 1, 73, 72), (2, 47, 119, 74), (34, 37, 109, 106), (28, 27, 99, 100), (63, 60, 132, 135), (20, 17, 89, 92), (11, 12, 84, 83), (7, 8, 80, 79), (45, 0, 72, 117), (38, 35, 107, 110), (30, 29, 101, 102), (61, 64, 136, 133), (26, 25, 97, 98), (54, 55, 127, 126), (46, 45, 117, 118), (43, 44, 116, 115), (65, 62, 134, 137), (56, 57, 129, 128), (12, 9, 81, 84), (53, 52, 124, 125), (27, 30, 102, 99), (71, 70, 142, 143), (10, 13, 85, 82), (3, 4, 76, 75), (31, 28, 100, 103), (22, 21, 93, 94), (57, 54, 126, 129), (14, 11, 83, 86), (5, 6, 78, 77), (39, 40, 112, 111), (29, 32, 104, 101), (24, 23, 95, 96), (55, 58, 130, 127), (19, 20, 92, 91), (49, 48, 120, 121), (41, 42, 114, 113), (37, 38, 110, 109), (67, 66, 138, 139), (59, 56, 128, 131), (6, 3, 75, 78), (51, 50, 122, 123), (69, 68, 140, 141), (21, 24, 96, 93), (64, 65, 137, 136), (4, 7, 79, 76), (42, 39, 111, 114), (25, 22, 94, 97), (15, 16, 88, 87), (8, 5, 77, 80), (48, 51, 123, 120), (40, 43, 115, 112), (33, 34, 106, 105), (66, 69, 141, 138), (23, 26, 98, 95), (17, 18, 90, 89), (52, 49, 121, 124), (13, 14, 86, 85), (1, 2, 74, 73), (44, 41, 113, 116), (35, 36, 108, 107), (70, 67, 139, 142), (32, 31, 103, 104), (60, 61, 133, 132), (50, 53, 125, 122), (47, 46, 118, 119)])
me_cube_010.materials.append(mat_inaccessible)
me_cube_010.use_remesh_preserve_volume = False
me_cube_010.use_remesh_preserve_attributes = False
me_cube_010.use_mirror_vertex_groups = False
me_cube_010.update()
me_cube_009 = bpy.data.meshes.new('Cube.009')
me_cube_009.from_pydata([(20.65, -46.95, 30.0), (13.9, -46.95, 30.0), (13.3, -45.91, 30.0), (-14.13, 23.33, 30.0), (-12.93, 23.33, 30.0), (-16.9, 16.45, 30.0), (-17.5, 17.49, 30.0), (-9.557, 17.49, 30.0), (-10.16, 16.45, 30.0), (-1.157, 2.942, 30.0), (-1.757, 1.903, 30.0), (-5.729, 8.783, 30.0), (-4.529, 8.783, 30.0), (-8.502, 1.903, 30.0), (-9.102, 2.942, 30.0), (0.1609, 17.85, 30.0), (0.7609, 16.81, 30.0), (-7.184, 16.81, 30.0), (-6.584, 17.85, 30.0), (-2.612, 10.97, 30.0), (-3.812, 10.97, 30.0), (6.702, -12.75, 30.0), (7.302, -11.71, 30.0), (-0.6432, -11.71, 30.0), (-0.04319, -12.75, 30.0), (3.929, -5.868, 30.0), (2.729, -5.868, 30.0), (9.102, 2.367, 30.0), (8.502, 3.406, 30.0), (4.529, -3.475, 30.0), (5.729, -3.475, 30.0), (1.757, 3.406, 30.0), (1.157, 2.367, 30.0), (15.64, -26.16, 30.0), (15.04, -27.2, 30.0), (11.07, -20.32, 30.0), (12.27, -20.32, 30.0), (8.298, -27.2, 30.0), (7.698, -26.16, 30.0), (16.96, -11.25, 30.0), (17.56, -12.28, 30.0), (9.616, -12.28, 30.0), (10.22, -11.25, 30.0), (14.19, -18.13, 30.0), (12.99, -18.13, 30.0), (24.1, -40.81, 30.0), (20.73, -34.97, 30.0), (19.53, -34.97, 30.0), (25.9, -26.73, 30.0), (25.3, -25.69, 30.0), (21.33, -32.57, 30.0), (22.53, -32.57, 30.0), (18.56, -25.69, 30.0), (17.96, -26.73, 30.0), (-17.96, 32.04, 30.0), (-18.56, 31.0, 30.0), (-22.53, 37.88, 30.0), (-21.33, 37.88, 30.0), (-25.3, 31.0, 30.0), (-25.9, 32.04, 30.0), (-16.64, 46.95, 30.0), (-16.04, 45.91, 30.0), (-23.98, 45.91, 30.0), (-23.38, 46.95, 30.0), (-19.41, 40.07, 30.0), (-20.61, 40.07, 30.0), (-7.698, 31.47, 30.0), (-8.298, 32.5, 30.0), (-12.27, 25.62, 30.0), (-11.07, 25.62, 30.0), (-15.04, 32.5, 30.0), (-15.64, 31.47, 30.0), (20.65, -46.95, -30.0), (13.9, -46.95, -30.0), (13.3, -45.91, -30.0), (-14.13, 23.33, -30.0), (-12.93, 23.33, -30.0), (-16.9, 16.45, -30.0), (-17.5, 17.49, -30.0), (-9.557, 17.49, -30.0), (-10.16, 16.45, -30.0), (-1.157, 2.942, -30.0), (-1.757, 1.903, -30.0), (-5.729, 8.783, -30.0), (-4.529, 8.783, -30.0), (-8.502, 1.903, -30.0), (-9.102, 2.942, -30.0), (0.1609, 17.85, -30.0), (0.7609, 16.81, -30.0), (-7.184, 16.81, -30.0), (-6.584, 17.85, -30.0), (-2.612, 10.97, -30.0), (-3.812, 10.97, -30.0), (6.702, -12.75, -30.0), (7.302, -11.71, -30.0), (-0.6432, -11.71, -30.0), (-0.04319, -12.75, -30.0), (3.929, -5.868, -30.0), (2.729, -5.868, -30.0), (9.102, 2.367, -30.0), (8.502, 3.406, -30.0), (4.529, -3.475, -30.0), (5.729, -3.475, -30.0), (1.757, 3.406, -30.0), (1.157, 2.367, -30.0), (15.64, -26.16, -30.0), (15.04, -27.2, -30.0), (11.07, -20.32, -30.0), (12.27, -20.32, -30.0), (8.298, -27.2, -30.0), (7.698, -26.16, -30.0), (16.96, -11.25, -30.0), (17.56, -12.28, -30.0), (9.616, -12.28, -30.0), (10.22, -11.25, -30.0), (14.19, -18.13, -30.0), (12.99, -18.13, -30.0), (24.1, -40.81, -30.0), (20.73, -34.97, -30.0), (19.53, -34.97, -30.0), (25.9, -26.73, -30.0), (25.3, -25.69, -30.0), (21.33, -32.57, -30.0), (22.53, -32.57, -30.0), (18.56, -25.69, -30.0), (17.96, -26.73, -30.0), (-17.96, 32.04, -30.0), (-18.56, 31.0, -30.0), (-22.53, 37.88, -30.0), (-21.33, 37.88, -30.0), (-25.3, 31.0, -30.0), (-25.9, 32.04, -30.0), (-16.64, 46.95, -30.0), (-16.04, 45.91, -30.0), (-23.98, 45.91, -30.0), (-23.38, 46.95, -30.0), (-19.41, 40.07, -30.0), (-20.61, 40.07, -30.0), (-7.698, 31.47, -30.0), (-8.298, 32.5, -30.0), (-12.27, 25.62, -30.0), (-11.07, 25.62, -30.0), (-15.04, 32.5, -30.0), (-15.64, 31.47, -30.0)], [], [(68, 71, 143, 140), (62, 63, 135, 134), (18, 15, 87, 90), (58, 59, 131, 130), (36, 33, 105, 108), (16, 19, 91, 88), (9, 10, 82, 81), (0, 1, 73, 72), (2, 47, 119, 74), (34, 37, 109, 106), (28, 27, 99, 100), (63, 60, 132, 135), (20, 17, 89, 92), (11, 12, 84, 83), (7, 8, 80, 79), (45, 0, 72, 117), (38, 35, 107, 110), (30, 29, 101, 102), (61, 64, 136, 133), (26, 25, 97, 98), (54, 55, 127, 126), (46, 45, 117, 118), (43, 44, 116, 115), (65, 62, 134, 137), (56, 57, 129, 128), (12, 9, 81, 84), (53, 52, 124, 125), (27, 30, 102, 99), (71, 70, 142, 143), (10, 13, 85, 82), (3, 4, 76, 75), (31, 28, 100, 103), (22, 21, 93, 94), (57, 54, 126, 129), (14, 11, 83, 86), (5, 6, 78, 77), (39, 40, 112, 111), (29, 32, 104, 101), (24, 23, 95, 96), (55, 58, 130, 127), (19, 20, 92, 91), (49, 48, 120, 121), (41, 42, 114, 113), (37, 38, 110, 109), (67, 66, 138, 139), (59, 56, 128, 131), (6, 3, 75, 78), (51, 50, 122, 123), (69, 68, 140, 141), (21, 24, 96, 93), (64, 65, 137, 136), (4, 7, 79, 76), (42, 39, 111, 114), (25, 22, 94, 97), (15, 16, 88, 87), (8, 5, 77, 80), (48, 51, 123, 120), (40, 43, 115, 112), (33, 34, 106, 105), (66, 69, 141, 138), (23, 26, 98, 95), (17, 18, 90, 89), (52, 49, 121, 124), (13, 14, 86, 85), (1, 2, 74, 73), (44, 41, 113, 116), (35, 36, 108, 107), (70, 67, 139, 142), (32, 31, 103, 104), (60, 61, 133, 132), (50, 53, 125, 122), (47, 46, 118, 119)])
me_cube_009.materials.append(mat_inaccessible)
me_cube_009.use_remesh_preserve_volume = False
me_cube_009.use_remesh_preserve_attributes = False
me_cube_009.use_mirror_vertex_groups = False
me_cube_009.update()
me_cube_002 = bpy.data.meshes.new('Cube.002')
me_cube_002.from_pydata([(-25.27, 55.39, 34.96), (10.69, -55.37, 34.96), (24.68, -31.13, 34.96), (24.68, -31.13, 35.96), (10.69, -55.37, 35.96), (-25.27, 55.39, 35.96), (-21.63, 61.66, 34.96), (31.94, -31.12, 34.96), (14.3, -61.66, 34.96), (-21.63, 61.66, 35.96), (14.3, -61.66, 35.96), (31.94, -31.12, 35.96), (14.61, -45.52, -42.0), (7.868, -45.52, -42.0), (7.268, -44.48, -42.0), (14.61, -45.52, 34.0), (7.268, -44.48, 34.0), (7.868, -45.52, 34.0), (-20.16, 24.76, -42.0), (-18.96, 24.76, -42.0), (-22.94, 17.88, -42.0), (-23.54, 18.92, -42.0), (-15.59, 18.92, -42.0), (-16.19, 17.88, -42.0), (-18.96, 24.76, 34.0), (-20.16, 24.76, 34.0), (-23.54, 18.92, 34.0), (-22.94, 17.88, 34.0), (-16.19, 17.88, 34.0), (-15.59, 18.92, 34.0), (-7.191, 4.372, -42.0), (-7.791, 3.333, -42.0), (-11.76, 10.21, -42.0), (-10.56, 10.21, -42.0), (-14.54, 3.333, -42.0), (-15.14, 4.372, -42.0), (-7.791, 3.333, 34.0), (-7.191, 4.372, 34.0), (-10.56, 10.21, 34.0), (-11.76, 10.21, 34.0), (-15.14, 4.372, 34.0), (-14.54, 3.333, 34.0), (-5.873, 19.28, -42.0), (-5.273, 18.24, -42.0), (-13.22, 18.24, -42.0), (-12.62, 19.28, -42.0), (-8.646, 12.4, -42.0), (-9.846, 12.4, -42.0), (-5.273, 18.24, 42.0), (-5.873, 19.28, 42.0), (-12.62, 19.28, 42.0), (-13.22, 18.24, 42.0), (-9.846, 12.4, 42.0), (-8.646, 12.4, 42.0), (0.6682, -11.32, -42.0), (1.268, -10.28, -42.0), (-6.677, -10.28, -42.0), (-6.077, -11.32, -42.0), (-2.104, -4.437, -42.0), (-3.304, -4.437, -42.0), (1.268, -10.28, 34.0), (0.6682, -11.32, 34.0), (-6.077, -11.32, 34.0), (-6.677, -10.28, 34.0), (-3.304, -4.437, 34.0), (-2.104, -4.437, 34.0), (3.068, 3.797, -42.0), (2.468, 4.836, -42.0), (-1.504, -2.044, -42.0), (-0.3045, -2.044, -42.0), (-4.277, 4.836, -42.0), (-4.877, 3.797, -42.0), (2.468, 4.836, 42.0), (3.068, 3.797, 42.0), (-0.3045, -2.044, 42.0), (-1.504, -2.044, 42.0), (-4.877, 3.797, 42.0), (-4.277, 4.836, 42.0), (9.609, -24.73, -42.0), (9.009, -25.77, -42.0), (5.037, -18.88, -42.0), (6.237, -18.88, -42.0), (2.264, -25.77, -42.0), (1.664, -24.73, -42.0), (9.009, -25.77, 34.0), (9.609, -24.73, 34.0), (6.237, -18.88, 34.0), (5.037, -18.88, 34.0), (1.664, -24.73, 34.0), (2.264, -25.77, 34.0), (10.93, -9.815, -42.0), (11.53, -10.85, -42.0), (3.582, -10.85, -42.0), (4.182, -9.815, -42.0), (8.154, -16.7, -42.0), (6.954, -16.7, -42.0), (11.53, -10.85, 42.0), (10.93, -9.815, 42.0), (4.182, -9.815, 42.0), (3.582, -10.85, 42.0), (6.954, -16.7, 42.0), (8.154, -16.7, 42.0), (18.07, -39.38, -42.0), (14.7, -33.54, -42.0), (13.5, -33.54, -42.0), (18.07, -39.38, 34.0), (13.5, -33.54, 34.0), (14.7, -33.54, 34.0), (19.87, -25.3, -42.0), (19.27, -24.26, -42.0), (15.3, -31.14, -42.0), (16.5, -31.14, -42.0), (12.52, -24.26, -42.0), (11.92, -25.3, -42.0), (19.27, -24.26, 42.0), (19.87, -25.3, 42.0), (16.5, -31.14, 42.0), (15.3, -31.14, 42.0), (11.92, -25.3, 42.0), (12.52, -24.26, 42.0), (-23.99, 33.47, -42.0), (-24.59, 32.43, -42.0), (-28.56, 39.31, -42.0), (-27.36, 39.31, -42.0), (-31.34, 32.43, -42.0), (-31.94, 33.47, -42.0), (-24.59, 32.43, 34.0), (-23.99, 33.47, 34.0), (-27.36, 39.31, 34.0), (-28.56, 39.31, 34.0), (-31.94, 33.47, 34.0), (-31.34, 32.43, 34.0), (-22.67, 48.38, -42.0), (-22.07, 47.34, -42.0), (-30.02, 47.34, -42.0), (-29.42, 48.38, -42.0), (-25.45, 41.5, -42.0), (-26.65, 41.5, -42.0), (-22.07, 47.34, 42.0), (-22.67, 48.38, 42.0), (-29.42, 48.38, 42.0), (-30.02, 47.34, 42.0), (-26.65, 41.5, 42.0), (-25.45, 41.5, 42.0), (-13.73, 32.9, -42.0), (-14.33, 33.93, -42.0), (-18.3, 27.05, -42.0), (-17.1, 27.05, -42.0), (-21.08, 33.93, -42.0), (-21.68, 32.9, -42.0), (-14.33, 33.93, 42.0), (-13.73, 32.9, 42.0), (-17.1, 27.05, 42.0), (-18.3, 27.05, 42.0), (-21.68, 32.9, 42.0), (-21.08, 33.93, 42.0)], [], [(5, 0, 2, 3), (3, 11, 9, 5), (11, 7, 6, 9), (3, 2, 1, 4), (10, 8, 7, 11), (4, 10, 11, 3), (0, 6, 7, 2), (2, 7, 8, 1), (12, 15, 17, 13), (13, 17, 16, 14), (16, 17, 15, 105, 107, 106), (23, 28, 27, 20), (26, 27, 28, 29, 24, 25), (19, 24, 29, 22), (22, 29, 28, 23), (24, 19, 18, 25), (20, 27, 26, 21), (21, 26, 25, 18), (35, 40, 39, 32), (38, 39, 40, 41, 36, 37), (31, 36, 41, 34), (34, 41, 40, 35), (36, 31, 30, 37), (32, 39, 38, 33), (33, 38, 37, 30), (47, 52, 51, 44), (50, 51, 52, 53, 48, 49), (43, 48, 53, 46), (46, 53, 52, 47), (48, 43, 42, 49), (44, 51, 50, 45), (45, 50, 49, 42), (59, 56, 63, 64), (62, 61, 60, 65, 64, 63), (55, 58, 65, 60), (58, 59, 64, 65), (60, 61, 54, 55), (56, 57, 62, 63), (57, 54, 61, 62), (71, 68, 75, 76), (74, 73, 72, 77, 76, 75), (67, 70, 77, 72), (70, 71, 76, 77), (72, 73, 66, 67), (68, 69, 74, 75), (69, 66, 73, 74), (83, 88, 87, 80), (86, 87, 88, 89, 84, 85), (79, 84, 89, 82), (82, 89, 88, 83), (84, 79, 78, 85), (80, 87, 86, 81), (81, 86, 85, 78), (95, 100, 99, 92), (98, 99, 100, 101, 96, 97), (91, 96, 101, 94), (94, 101, 100, 95), (96, 91, 90, 97), (92, 99, 98, 93), (93, 98, 97, 90), (102, 103, 107, 105), (103, 104, 106, 107), (12, 102, 105, 15), (113, 110, 117, 118), (116, 115, 114, 119, 118, 117), (109, 112, 119, 114), (112, 113, 118, 119), (114, 115, 108, 109), (110, 111, 116, 117), (111, 108, 115, 116), (125, 130, 129, 122), (128, 129, 130, 131, 126, 127), (121, 126, 131, 124), (124, 131, 130, 125), (126, 121, 120, 127), (122, 129, 128, 123), (123, 128, 127, 120), (137, 142, 141, 134), (140, 141, 142, 143, 138, 139), (133, 138, 143, 136), (136, 143, 142, 137), (138, 133, 132, 139), (134, 141, 140, 135), (135, 140, 139, 132), (149, 146, 153, 154), (152, 151, 150, 155, 154, 153), (145, 148, 155, 150), (148, 149, 154, 155), (150, 151, 144, 145), (146, 147, 152, 153), (147, 144, 151, 152), (14, 16, 106, 104)])
me_cube_002.materials.append(mat_inaccessible)
me_cube_002.use_remesh_preserve_volume = False
me_cube_002.use_remesh_preserve_attributes = False
me_cube_002.use_mirror_vertex_groups = False
me_cube_002.update()
me_cube_011 = bpy.data.meshes.new('Cube.011')
me_cube_011.from_pydata([(-25.27, 55.39, 34.96), (10.69, -55.37, 34.96), (24.68, -31.13, 34.96), (24.68, -31.13, 35.96), (10.69, -55.37, 35.96), (-25.27, 55.39, 35.96), (-21.63, 61.66, 34.96), (31.94, -31.12, 34.96), (14.3, -61.66, 34.96), (-21.63, 61.66, 35.96), (14.3, -61.66, 35.96), (31.94, -31.12, 35.96), (14.61, -45.52, -42.0), (7.868, -45.52, -42.0), (7.268, -44.48, -42.0), (14.61, -45.52, 34.0), (7.268, -44.48, 34.0), (7.868, -45.52, 34.0), (-20.16, 24.76, -42.0), (-18.96, 24.76, -42.0), (-22.94, 17.88, -42.0), (-23.54, 18.92, -42.0), (-15.59, 18.92, -42.0), (-16.19, 17.88, -42.0), (-18.96, 24.76, 34.0), (-20.16, 24.76, 34.0), (-23.54, 18.92, 34.0), (-22.94, 17.88, 34.0), (-16.19, 17.88, 34.0), (-15.59, 18.92, 34.0), (-7.191, 4.372, -42.0), (-7.791, 3.333, -42.0), (-11.76, 10.21, -42.0), (-10.56, 10.21, -42.0), (-14.54, 3.333, -42.0), (-15.14, 4.372, -42.0), (-7.791, 3.333, 34.0), (-7.191, 4.372, 34.0), (-10.56, 10.21, 34.0), (-11.76, 10.21, 34.0), (-15.14, 4.372, 34.0), (-14.54, 3.333, 34.0), (-5.873, 19.28, -42.0), (-5.273, 18.24, -42.0), (-13.22, 18.24, -42.0), (-12.62, 19.28, -42.0), (-8.646, 12.4, -42.0), (-9.846, 12.4, -42.0), (-5.273, 18.24, 42.0), (-5.873, 19.28, 42.0), (-12.62, 19.28, 42.0), (-13.22, 18.24, 42.0), (-9.846, 12.4, 42.0), (-8.646, 12.4, 42.0), (0.6682, -11.32, -42.0), (1.268, -10.28, -42.0), (-6.677, -10.28, -42.0), (-6.077, -11.32, -42.0), (-2.104, -4.437, -42.0), (-3.304, -4.437, -42.0), (1.268, -10.28, 34.0), (0.6682, -11.32, 34.0), (-6.077, -11.32, 34.0), (-6.677, -10.28, 34.0), (-3.304, -4.437, 34.0), (-2.104, -4.437, 34.0), (3.068, 3.797, -42.0), (2.468, 4.836, -42.0), (-1.504, -2.044, -42.0), (-0.3045, -2.044, -42.0), (-4.277, 4.836, -42.0), (-4.877, 3.797, -42.0), (2.468, 4.836, 42.0), (3.068, 3.797, 42.0), (-0.3045, -2.044, 42.0), (-1.504, -2.044, 42.0), (-4.877, 3.797, 42.0), (-4.277, 4.836, 42.0), (9.609, -24.73, -42.0), (9.009, -25.77, -42.0), (5.037, -18.88, -42.0), (6.237, -18.88, -42.0), (2.264, -25.77, -42.0), (1.664, -24.73, -42.0), (9.009, -25.77, 34.0), (9.609, -24.73, 34.0), (6.237, -18.88, 34.0), (5.037, -18.88, 34.0), (1.664, -24.73, 34.0), (2.264, -25.77, 34.0), (10.93, -9.815, -42.0), (11.53, -10.85, -42.0), (3.582, -10.85, -42.0), (4.182, -9.815, -42.0), (8.154, -16.7, -42.0), (6.954, -16.7, -42.0), (11.53, -10.85, 42.0), (10.93, -9.815, 42.0), (4.182, -9.815, 42.0), (3.582, -10.85, 42.0), (6.954, -16.7, 42.0), (8.154, -16.7, 42.0), (18.07, -39.38, -42.0), (14.7, -33.54, -42.0), (13.5, -33.54, -42.0), (18.07, -39.38, 34.0), (13.5, -33.54, 34.0), (14.7, -33.54, 34.0), (19.87, -25.3, -42.0), (19.27, -24.26, -42.0), (15.3, -31.14, -42.0), (16.5, -31.14, -42.0), (12.52, -24.26, -42.0), (11.92, -25.3, -42.0), (19.27, -24.26, 42.0), (19.87, -25.3, 42.0), (16.5, -31.14, 42.0), (15.3, -31.14, 42.0), (11.92, -25.3, 42.0), (12.52, -24.26, 42.0), (-23.99, 33.47, -42.0), (-24.59, 32.43, -42.0), (-28.56, 39.31, -42.0), (-27.36, 39.31, -42.0), (-31.34, 32.43, -42.0), (-31.94, 33.47, -42.0), (-24.59, 32.43, 34.0), (-23.99, 33.47, 34.0), (-27.36, 39.31, 34.0), (-28.56, 39.31, 34.0), (-31.94, 33.47, 34.0), (-31.34, 32.43, 34.0), (-22.67, 48.38, -42.0), (-22.07, 47.34, -42.0), (-30.02, 47.34, -42.0), (-29.42, 48.38, -42.0), (-25.45, 41.5, -42.0), (-26.65, 41.5, -42.0), (-22.07, 47.34, 42.0), (-22.67, 48.38, 42.0), (-29.42, 48.38, 42.0), (-30.02, 47.34, 42.0), (-26.65, 41.5, 42.0), (-25.45, 41.5, 42.0), (-13.73, 32.9, -42.0), (-14.33, 33.93, -42.0), (-18.3, 27.05, -42.0), (-17.1, 27.05, -42.0), (-21.08, 33.93, -42.0), (-21.68, 32.9, -42.0), (-14.33, 33.93, 42.0), (-13.73, 32.9, 42.0), (-17.1, 27.05, 42.0), (-18.3, 27.05, 42.0), (-21.68, 32.9, 42.0), (-21.08, 33.93, 42.0)], [], [(5, 0, 2, 3), (3, 11, 9, 5), (11, 7, 6, 9), (3, 2, 1, 4), (10, 8, 7, 11), (4, 10, 11, 3), (0, 6, 7, 2), (2, 7, 8, 1), (12, 15, 17, 13), (13, 17, 16, 14), (16, 17, 15, 105, 107, 106), (23, 28, 27, 20), (26, 27, 28, 29, 24, 25), (19, 24, 29, 22), (22, 29, 28, 23), (24, 19, 18, 25), (20, 27, 26, 21), (21, 26, 25, 18), (35, 40, 39, 32), (38, 39, 40, 41, 36, 37), (31, 36, 41, 34), (34, 41, 40, 35), (36, 31, 30, 37), (32, 39, 38, 33), (33, 38, 37, 30), (47, 52, 51, 44), (50, 51, 52, 53, 48, 49), (43, 48, 53, 46), (46, 53, 52, 47), (48, 43, 42, 49), (44, 51, 50, 45), (45, 50, 49, 42), (59, 56, 63, 64), (62, 61, 60, 65, 64, 63), (55, 58, 65, 60), (58, 59, 64, 65), (60, 61, 54, 55), (56, 57, 62, 63), (57, 54, 61, 62), (71, 68, 75, 76), (74, 73, 72, 77, 76, 75), (67, 70, 77, 72), (70, 71, 76, 77), (72, 73, 66, 67), (68, 69, 74, 75), (69, 66, 73, 74), (83, 88, 87, 80), (86, 87, 88, 89, 84, 85), (79, 84, 89, 82), (82, 89, 88, 83), (84, 79, 78, 85), (80, 87, 86, 81), (81, 86, 85, 78), (95, 100, 99, 92), (98, 99, 100, 101, 96, 97), (91, 96, 101, 94), (94, 101, 100, 95), (96, 91, 90, 97), (92, 99, 98, 93), (93, 98, 97, 90), (102, 103, 107, 105), (103, 104, 106, 107), (12, 102, 105, 15), (113, 110, 117, 118), (116, 115, 114, 119, 118, 117), (109, 112, 119, 114), (112, 113, 118, 119), (114, 115, 108, 109), (110, 111, 116, 117), (111, 108, 115, 116), (125, 130, 129, 122), (128, 129, 130, 131, 126, 127), (121, 126, 131, 124), (124, 131, 130, 125), (126, 121, 120, 127), (122, 129, 128, 123), (123, 128, 127, 120), (137, 142, 141, 134), (140, 141, 142, 143, 138, 139), (133, 138, 143, 136), (136, 143, 142, 137), (138, 133, 132, 139), (134, 141, 140, 135), (135, 140, 139, 132), (149, 146, 153, 154), (152, 151, 150, 155, 154, 153), (145, 148, 155, 150), (148, 149, 154, 155), (150, 151, 144, 145), (146, 147, 152, 153), (147, 144, 151, 152), (14, 16, 106, 104)])
me_cube_011.materials.append(mat_inaccessible)
me_cube_011.use_remesh_preserve_volume = False
me_cube_011.use_remesh_preserve_attributes = False
me_cube_011.use_mirror_vertex_groups = False
me_cube_011.update()

# ---- objects
ob_cube_006 = bpy.data.objects.new('Cube.006', me_cube_008)
ob_cube_004 = bpy.data.objects.new('Cube.004', me_cube_007)
ob_cube_002 = bpy.data.objects.new('Cube.002', me_cube_006)
ob_cube_000 = bpy.data.objects.new('Cube.000', me_cube_000)
ob_spawn_002 = bpy.data.objects.new('spawn.002', None)
ob_spawn_001 = bpy.data.objects.new('spawn.001', None)
ob_spawn = bpy.data.objects.new('spawn', None)
ob_cube_003_proxy_001 = bpy.data.objects.new('Cube.003_proxy.001', me_cube_012)
ob_cube_003 = bpy.data.objects.new('Cube.003', me_cube_003)
ob_sun_001 = bpy.data.objects.new('sun.001', light_sun_002)
ob_sun = bpy.data.objects.new('sun', light_sun_001)
ob_skydecal = bpy.data.objects.new('skydecal', None)
ob_cloud = bpy.data.objects.new('cloud', light_area)
ob_cube_008 = bpy.data.objects.new('Cube.008', me_cube_010)
ob_cube_007 = bpy.data.objects.new('Cube.007', me_cube_009)
ob_cube_001 = bpy.data.objects.new('Cube.001', me_cube_002)
ob_battery_002 = bpy.data.objects.new('battery.002', None)
ob_flag = bpy.data.objects.new('flag', None)
ob_flag_001 = bpy.data.objects.new('flag.001', None)
ob_battery_003 = bpy.data.objects.new('battery.003', None)
ob_battery_001 = bpy.data.objects.new('battery.001', None)
ob_cube_005 = bpy.data.objects.new('Cube.005', me_cube_011)
ob_playerspawn_002 = bpy.data.objects.new('playerspawn.002', None)
ob_battery = bpy.data.objects.new('battery', None)
ob_map_view = bpy.data.objects.new('map_view', cam_camera)
ob_ai_player = bpy.data.objects.new('ai_player', None)
ob_playerspawn_001 = bpy.data.objects.new('playerspawn.001', None)
ob_battery_004 = bpy.data.objects.new('battery.004', None)

# ---- transforms, parenting, visibility, modifiers, constraints
ob_cube_006.location = (-5.709, -33.49, -68.65)
ob_cube_006.rotation_euler = (0.0, 0.0, -4.712)
ob_cube_006.lineart.crease_threshold = 0.0
ob_cube_004.location = (-4.494, -89.84, 34.52)
ob_cube_004.rotation_euler = (0.0, 0.0, -4.712)
ob_cube_004.scale = (1.2, 1.2, 1.2)
ob_cube_004.lineart.crease_threshold = 0.0
ob_cube_002.location = (80.05, 41.03, 34.52)
ob_cube_002.rotation_euler = (0.0, -0.0, -2.618)
ob_cube_002.scale = (1.2, 1.2, 1.2)
ob_cube_002.lineart.crease_threshold = 0.0
ob_cube_000.location = (-75.56, 48.81, 34.52)
ob_cube_000.rotation_euler = (0.0, -0.0, -0.5236)
ob_cube_000.scale = (1.2, 1.2, 1.2)
ob_cube_000.lineart.crease_threshold = 0.0
ob_spawn_002.location = (3.576e-07, 0.0, 6.519)
ob_spawn_002.rotation_euler = (-0.0, -1.571, 0.0)
ob_spawn_002.empty_display_type = 'ARROWS'
ob_spawn_002.empty_image_offset = (0.0, 0.0)
ob_spawn_002.lineart.crease_threshold = 0.0
ob_spawn_001.location = (34.71, -19.94, 9.895)
ob_spawn_001.rotation_euler = (-0.5236, -1.571, 0.0)
ob_spawn_001.empty_display_type = 'ARROWS'
ob_spawn_001.empty_image_offset = (0.0, 0.0)
ob_spawn_001.lineart.crease_threshold = 0.0
ob_spawn.location = (-11.88, 6.877, -5.0)
ob_spawn.rotation_euler = (-3.665, -1.571, 0.0)
ob_spawn.empty_display_type = 'ARROWS'
ob_spawn.empty_image_offset = (0.0, 0.0)
ob_spawn.lineart.crease_threshold = 0.0
ob_cube_003_proxy_001.location = (-0.01639, 9.052, 7.763)
ob_cube_003_proxy_001.rotation_euler = (0.0, 0.0, -4.712)
ob_cube_003_proxy_001.lineart.crease_threshold = 0.0
ob_cube_003.location = (-8.817, -36.02, 5.345)
ob_cube_003.rotation_euler = (0.0, 0.0, -4.712)
ob_cube_003.lineart.crease_threshold = 0.0
ob_sun_001.location = (-25.08, -5.441, 62.21)
ob_sun_001.rotation_euler = (-1.042, 2.739, -1.201)
ob_sun_001.scale = (0.9, 0.9, 0.9)
ob_sun_001.lineart.crease_threshold = 0.0
ob_sun.location = (-22.53, -1.311, 63.17)
ob_sun.rotation_euler = (-0.431, 0.2687, -5.489)
ob_sun.scale = (0.9, 0.9, 0.9)
ob_sun.lineart.crease_threshold = 0.0
ob_skydecal.location = (-22.28, -0.4491, 62.98)
ob_skydecal.rotation_euler = (4.493, -0.7495, -4.198)
ob_skydecal.empty_display_type = 'ARROWS'
ob_skydecal.empty_display_size = 0.9
ob_skydecal.empty_image_offset = (0.0, 0.0)
ob_skydecal.lineart.crease_threshold = 0.0
ob_cloud.location = (0.0, 0.0, 48.0)
ob_cloud.lineart.crease_threshold = 0.0
ob_cube_008.location = (33.23, 11.8, -68.65)
ob_cube_008.lineart.crease_threshold = 0.0
ob_cube_007.location = (-26.84, 22.88, -68.65)
ob_cube_007.rotation_euler = (0.0, -0.0, 2.094)
ob_cube_007.lineart.crease_threshold = 0.0
ob_cube_001.location = (-28.62, 28.82, 3.345)
ob_cube_001.rotation_euler = (0.0, -0.0, 2.094)
ob_cube_001.lineart.crease_threshold = 0.0
ob_battery_002.location = (3.576e-07, 0.0, 9.993)
ob_battery_002.rotation_euler = (0.0, -0.0, -2.094)
ob_battery_002.empty_display_type = 'SPHERE'
ob_battery_002.empty_display_size = 0.35
ob_battery_002.empty_image_offset = (0.0, 0.0)
ob_battery_002.lineart.crease_threshold = 0.0
_c = ob_battery_002.constraints.new('ACTION'); _c.name = 'Action'
_c.target = ob_spawn_002
_c.mix_mode = 'AFTER_FULL'
ob_flag.location = (-0.001888, -21.65, 9.895)
ob_flag.rotation_euler = (4.712, -1.571, 0.0)
ob_flag.empty_display_type = 'ARROWS'
ob_flag.empty_display_size = 0.9
ob_flag.empty_image_offset = (0.0, 0.0)
ob_flag.lineart.crease_threshold = 0.0
ob_flag_001.location = (-0.002672, 39.8, 9.895)
ob_flag_001.rotation_euler = (1.571, -1.571, 0.0)
ob_flag_001.empty_display_type = 'ARROWS'
ob_flag_001.empty_display_size = 0.9
ob_flag_001.empty_image_offset = (0.0, 0.0)
ob_flag_001.lineart.crease_threshold = 0.0
ob_battery_003.location = (34.71, -19.94, 12.99)
ob_battery_003.rotation_euler = (0.0, -0.0, -2.094)
ob_battery_003.empty_display_type = 'SPHERE'
ob_battery_003.empty_display_size = 0.35
ob_battery_003.empty_image_offset = (0.0, 0.0)
ob_battery_003.lineart.crease_threshold = 0.0
_c = ob_battery_003.constraints.new('ACTION'); _c.name = 'Action'
_c.target = ob_spawn_001
_c.mix_mode = 'AFTER_FULL'
ob_battery_001.location = (-11.88, 6.877, -2.507)
ob_battery_001.rotation_euler = (0.0, -0.0, -2.094)
ob_battery_001.empty_display_type = 'SPHERE'
ob_battery_001.empty_display_size = 0.35
ob_battery_001.empty_image_offset = (0.0, 0.0)
ob_battery_001.lineart.crease_threshold = 0.0
_c = ob_battery_001.constraints.new('ACTION'); _c.name = 'Action'
_c.target = ob_spawn
_c.mix_mode = 'AFTER_FULL'
ob_cube_005.location = (39.26, 10.37, 3.345)
ob_cube_005.lineart.crease_threshold = 0.0
ob_playerspawn_002.location = (-0.002672, 18.8, -0.0136)
ob_playerspawn_002.rotation_euler = (1.571, -1.571, 0.0)
ob_playerspawn_002.empty_display_type = 'ARROWS'
ob_playerspawn_002.empty_display_size = 0.9
ob_playerspawn_002.empty_image_offset = (0.0, 0.0)
ob_playerspawn_002.lineart.crease_threshold = 0.0
ob_battery.location = (-0.002672, 18.8, 1.986)
ob_battery.rotation_euler = (1.571, -1.571, 0.0)
ob_battery.empty_display_type = 'ARROWS'
ob_battery.empty_display_size = 0.9
ob_battery.empty_image_offset = (0.0, 0.0)
ob_battery.lineart.crease_threshold = 0.0
_c = ob_battery.constraints.new('ACTION'); _c.name = 'Action'
_c.target = ob_playerspawn_002
_c.mix_mode = 'AFTER_FULL'
ob_map_view.location = (0.0, -5.293, 55.41)
ob_map_view.rotation_euler = (0.1745, -0.0, 0.0)
ob_map_view.scale = (0.9, 0.9, 0.9)
ob_map_view.lineart.crease_threshold = 0.0
ob_ai_player.location = (-15.36, 3.938, 71.69)
ob_ai_player.empty_display_size = 0.9
ob_ai_player.empty_image_offset = (0.0, 0.0)
ob_ai_player.lineart.crease_threshold = 0.0
ob_playerspawn_001.location = (-0.001888, -18.15, -0.002622)
ob_playerspawn_001.rotation_euler = (4.712, -1.571, 0.0)
ob_playerspawn_001.empty_display_type = 'ARROWS'
ob_playerspawn_001.empty_display_size = 0.9
ob_playerspawn_001.empty_image_offset = (0.0, 0.0)
ob_playerspawn_001.lineart.crease_threshold = 0.0
ob_battery_004.location = (-0.001888, -18.15, 3.997)
ob_battery_004.rotation_euler = (4.712, -1.571, 0.0)
ob_battery_004.empty_display_type = 'ARROWS'
ob_battery_004.empty_display_size = 0.9
ob_battery_004.empty_image_offset = (0.0, 0.0)
ob_battery_004.lineart.crease_threshold = 0.0
_c = ob_battery_004.constraints.new('ACTION'); _c.name = 'Action'
_c.target = ob_playerspawn_001
_c.mix_mode = 'AFTER_FULL'

# ---- collection membership
col_collection_1.objects.link(ob_cube_006)
col_collection_1.objects.link(ob_cube_004)
col_collection_1.objects.link(ob_cube_002)
col_collection_1.objects.link(ob_cube_000)
col_collection_1.objects.link(ob_spawn_002)
col_collection_1.objects.link(ob_spawn_001)
col_collection_1.objects.link(ob_spawn)
col_collection_1.objects.link(ob_cube_003_proxy_001)
col_collection_1.objects.link(ob_cube_003)
col_collection_1.objects.link(ob_sun_001)
col_collection_1.objects.link(ob_sun)
col_collection_1.objects.link(ob_skydecal)
col_collection_1.objects.link(ob_cloud)
col_collection_10.objects.link(ob_cube_008)
col_collection_10.objects.link(ob_cube_007)
col_collection_10.objects.link(ob_cube_001)
col_collection_10.objects.link(ob_battery_002)
col_collection_10.objects.link(ob_flag)
col_collection_10.objects.link(ob_flag_001)
col_collection_10.objects.link(ob_battery_003)
col_collection_10.objects.link(ob_battery_001)
col_collection_10.objects.link(ob_cube_005)
col_collection_10.objects.link(ob_playerspawn_002)
col_collection_10.objects.link(ob_battery)
col_collection_10.objects.link(ob_map_view)
col_collection_10.objects.link(ob_ai_player)
col_collection_10.objects.link(ob_playerspawn_001)
col_collection_10.objects.link(ob_battery_004)

# ---- scene / render settings (as saved in the file)
scene.camera = ob_map_view
scene.frame_start = 1; scene.frame_end = 250; scene.frame_set(200)
scene.render.engine = 'BLENDER_EEVEE_NEXT'
scene.render.resolution_percentage = 50
scene.render.dither_intensity = 0.0
scene.cycles.use_denoising = False
scene.cycles.samples = 10
scene.cycles.sampling_pattern = 'TABULATED_SOBOL'
scene.cycles.light_sampling_threshold = 0.0
scene.cycles.use_adaptive_sampling = False
scene.cycles.use_light_tree = False
scene.cycles.blur_glossy = 0.0
scene.cycles.pixel_filter_type = 'GAUSSIAN'
scene.cycles.sample_clamp_indirect = 0.0
scene.view_settings.view_transform = 'Standard'
bpy.context.view_layer.update()
